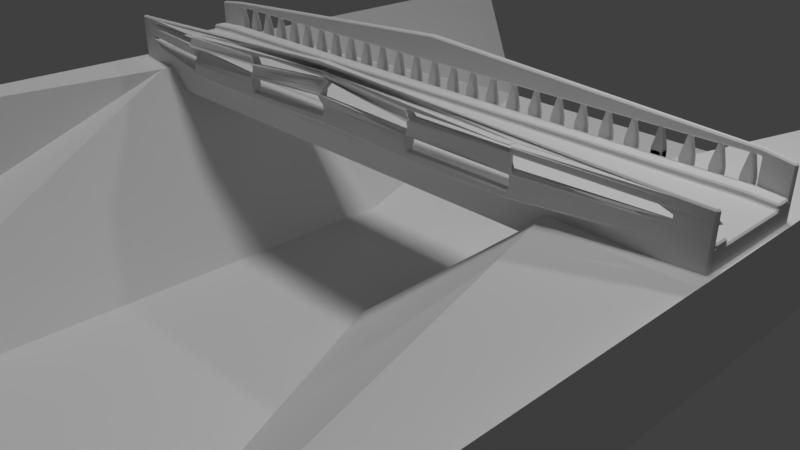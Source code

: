 # Source: scene.blend  (saved by Blender 2.78.0; exported with 4.5.12 LTS)
import bpy
from mathutils import Matrix  # noqa: F401  (used for matrix-valued properties, if any)

bpy.ops.wm.read_factory_settings(use_empty=True)
scene = bpy.context.scene
scene.name = 'Scene'

# ---- collections
col_collection_1 = bpy.data.collections.new('Collection 1'); scene.collection.children.link(col_collection_1)

# ---- world
world_world = bpy.data.worlds.new('World'); scene.world = world_world
world_world.color = (0.05088, 0.05088, 0.05088)
world_world.use_sun_shadow = False
world_world.sun_shadow_jitter_overblur = 0.0
world_world.cycles.sampling_method = 'MANUAL'

# ---- cameras
cam_camera = bpy.data.cameras.new('Camera')
cam_camera.clip_end = 100.0
cam_camera.lens = 35.0
cam_camera.sensor_width = 32.0
cam_camera.sensor_height = 18.0
cam_camera.ortho_scale = 7.314
cam_camera.dof.focus_distance = 0.0
cam_camera.dof.aperture_fstop = 128.0

# ---- lights
light_sun = bpy.data.lights.new('Sun', 'SUN')
light_sun.transmission_factor = 0.0
light_sun.angle = 0.1993
light_sun.energy = 1.0
light_sun.shadow_buffer_clip_start = 0.5
light_sun.shadow_soft_size = 0.1
light_sun.shadow_cascade_max_distance = 1000.0
light_lamp = bpy.data.lights.new('Lamp', 'POINT')
light_lamp.transmission_factor = 0.0
light_lamp.cutoff_distance = 30.0
light_lamp.energy = 100.0
light_lamp.shadow_buffer_clip_start = 1.001
light_lamp.shadow_soft_size = 0.1
light_lamp.shadow_maximum_resolution = 0.006
light_lamp.use_absolute_resolution = True

# ---- meshes
me_cube_001 = bpy.data.meshes.new('Cube.001')
me_cube_001.from_pydata([(-6.777, -0.5523, -0.7368), (-6.744, -0.5533, -0.7387), (-6.744, -0.5859, -0.7387), (-6.777, -0.5849, -0.7368), (-6.777, -0.5523, -0.2781), (-6.777, -0.5686, -0.2618), (-6.744, -0.5696, -0.262), (-6.744, -0.5533, -0.2783), (-6.777, 0.3446, -0.7368), (-6.777, 0.3776, -0.7368), (-6.744, 0.3799, -0.7387), (-6.744, 0.3474, -0.7387), (-6.777, 0.3446, -0.2781), (-6.744, 0.3474, -0.2783), (-6.744, 0.3636, -0.262), (-6.777, 0.3611, -0.2618), (1.183, -0.5521, -0.7365), (1.183, -0.5848, -0.7365), (1.151, -0.5857, -0.7385), (1.151, -0.5532, -0.7385), (1.183, -0.5521, -0.278), (1.151, -0.5532, -0.2783), (1.151, -0.5694, -0.262), (1.183, -0.5684, -0.2617), (1.151, 0.3795, -0.7385), (1.183, 0.3772, -0.7365), (1.183, 0.3443, -0.7365), (1.151, 0.347, -0.7385), (1.151, 0.3633, -0.262), (1.151, 0.347, -0.2783), (1.183, 0.3442, -0.278), (1.183, 0.3608, -0.2617), (-6.744, 0.5799, -0.2783), (-6.76, 0.5799, -0.262), (-6.776, 0.5604, -0.2618), (-6.776, 0.5604, -0.2618), (-6.744, 0.5636, -0.262), (-6.744, 0.5799, -0.7387), (-6.744, 0.5473, -0.7387), (-6.777, 0.5437, -0.7368), (-6.777, 0.5769, -0.7368), (1.151, 0.5794, -0.7385), (1.183, 0.5765, -0.7365), (1.183, 0.5433, -0.7365), (1.151, 0.5469, -0.7385), (1.151, 0.5794, -0.2783), (1.151, 0.5631, -0.262), (1.183, 0.5599, -0.2617), (1.183, 0.5599, -0.2617), (1.167, 0.5794, -0.262), (-6.744, -0.7858, -0.7387), (-6.777, -0.7842, -0.7368), (-6.777, -0.7514, -0.7368), (-6.744, -0.7533, -0.7387), (-6.777, -0.7678, -0.2618), (-6.744, -0.7721, -0.2624), (-6.744, -0.7721, -0.2624), (-6.777, -0.7678, -0.2618), (1.183, -0.7676, -0.2617), (1.151, -0.7719, -0.2623), (1.151, -0.7719, -0.2623), (1.183, -0.7676, -0.2617), (1.151, -0.7856, -0.7385), (1.151, -0.753, -0.7385), (1.183, -0.7512, -0.7365), (1.183, -0.7839, -0.7365), (-6.777, -0.8178, -0.7368), (-6.744, -0.8199, -0.7387), (-6.744, -0.8362, -0.7225), (-6.777, -0.8342, -0.7204), (-6.777, -0.8342, -0.2618), (-6.777, -0.8342, -0.2943), (-6.744, -0.8392, -0.2949), (-6.744, -0.8392, -0.2624), (1.151, -0.8389, -0.2949), (1.183, -0.8339, -0.2943), (1.183, -0.8339, -0.2617), (1.151, -0.8389, -0.2623), (1.183, -0.8339, -0.7201), (1.151, -0.8359, -0.7222), (1.151, -0.8196, -0.7385), (1.183, -0.8175, -0.7365), (-6.776, 0.6268, -0.2943), (-6.776, 0.6268, -0.2618), (-6.76, 0.614, -0.262), (-6.744, 0.614, -0.2783), (-6.744, 0.6303, -0.2946), (-6.776, 0.6268, -0.7204), (-6.744, 0.6303, -0.7225), (-6.744, 0.614, -0.7387), (-6.777, 0.6101, -0.7368), (1.151, 0.6135, -0.7385), (1.151, 0.6298, -0.7222), (1.183, 0.6263, -0.7201), (1.183, 0.6096, -0.7365), (1.151, 0.6135, -0.2783), (1.167, 0.6135, -0.262), (1.183, 0.6263, -0.2617), (1.183, 0.6263, -0.2943), (1.151, 0.6298, -0.2945), (1.151, -0.5694, -0.2279), (1.151, -0.5857, -0.2116), (1.183, -0.5848, -0.2117), (1.183, -0.5684, -0.2279), (-6.744, -0.5696, -0.2279), (-6.777, -0.5686, -0.2279), (-6.777, -0.5849, -0.2116), (-6.744, -0.5859, -0.2116), (1.151, -0.7693, -0.2279), (1.183, -0.7676, -0.2279), (1.183, -0.7512, -0.2117), (1.151, -0.753, -0.2116), (-6.744, -0.7695, -0.2279), (-6.744, -0.7533, -0.2116), (-6.777, -0.7514, -0.2116), (-6.777, -0.7678, -0.2279), (-6.777, 0.3611, -0.2279), (-6.744, 0.3636, -0.2279), (-6.744, 0.3799, -0.2116), (-6.777, 0.3776, -0.2116), (1.183, 0.3608, -0.2279), (1.183, 0.3772, -0.2117), (1.151, 0.3795, -0.2116), (1.151, 0.3633, -0.2279), (-6.776, 0.5604, -0.2279), (-6.777, 0.5437, -0.2116), (-6.744, 0.5473, -0.2116), (-6.744, 0.5636, -0.2279), (1.183, 0.5599, -0.2279), (1.151, 0.5631, -0.2279), (1.151, 0.5469, -0.2116), (1.183, 0.5432, -0.2117), (1.183, -0.7676, 0.07014), (1.183, -0.7676, 0.03752), (1.151, -0.7719, 0.04003), (1.151, -0.7719, 0.07273), (-6.777, -0.7678, 0.07029), (-6.744, -0.7721, 0.07287), (-7.12, -0.7311, 0.0185), (1.183, -0.8339, 0.03752), (1.183, -0.8339, 0.07014), (1.151, -0.8389, 0.07272), (1.151, -0.8389, 0.04002), (-6.744, -0.8392, 0.07287), (-6.777, -0.8342, 0.07029), (-6.657, -0.8439, 0.06482), (-6.744, 0.5799, 0.055), (-6.744, 0.5636, 0.07128), (-6.776, 0.5604, 0.07031), (-6.776, 0.5604, 0.03769), (-6.76, 0.5799, 0.03872), (1.183, 0.5599, 0.07016), (1.151, 0.5631, 0.07113), (1.151, 0.5794, 0.05485), (1.167, 0.5794, 0.03858), (1.183, 0.5599, 0.03754), (-6.744, 0.614, 0.055), (-6.76, 0.614, 0.03872), (-6.776, 0.6268, 0.03769), (-6.776, 0.6268, 0.07031), (-6.744, 0.6303, 0.07128), (1.183, 0.6263, 0.07016), (1.183, 0.6263, 0.03754), (1.167, 0.6135, 0.03858), (1.151, 0.6135, 0.05485), (1.151, 0.6298, 0.07113), (-6.744, 0.5799, 0.1228), (-6.777, 0.577, 0.1205), (-6.776, 0.5604, 0.1041), (-6.744, 0.5637, 0.1063), (1.151, 0.5795, 0.1225), (1.151, 0.5632, 0.1061), (1.183, 0.5599, 0.1039), (1.183, 0.5765, 0.1203), (-6.777, 0.6101, 0.1205), (-6.744, 0.6142, 0.1228), (-6.744, 0.6305, 0.1063), (-6.776, 0.6268, 0.1041), (1.183, 0.6263, 0.1039), (1.151, 0.6299, 0.1061), (1.151, 0.6137, 0.1225), (1.183, 0.6096, 0.1203), (1.151, -0.7866, 0.1227), (1.183, -0.7839, 0.1203), (1.183, -0.7676, 0.1039), (1.151, -0.7702, 0.1063), (-6.744, -0.7868, 0.1229), (-6.744, -0.7705, 0.1064), (-6.777, -0.7678, 0.1041), (-6.777, -0.7842, 0.1205), (1.151, -0.837, 0.1063), (1.183, -0.8339, 0.1039), (1.183, -0.8175, 0.1203), (1.151, -0.8207, 0.1227), (-6.744, -0.8373, 0.1064), (-6.744, -0.821, 0.1229), (-6.777, -0.8178, 0.1205), (-6.777, -0.8342, 0.1041), (-0.2496, -1.097, -0.2926), (-0.2819, -1.1, -0.293), (-0.2671, -1.084, -0.3073), (-1.515, -1.1, -0.293), (-1.548, -1.1, -0.2925), (-1.532, -1.093, -0.3238), (-2.781, -1.1, -0.2582), (-2.813, -1.1, -0.2582), (-2.797, -1.093, -0.2887), (-4.046, -1.1, -0.2925), (-4.079, -1.1, -0.293), (-4.062, -1.093, -0.3238), (-5.344, -1.097, -0.2926), (-5.327, -1.084, -0.3073), (-5.312, -1.1, -0.293), (-0.2433, -1.095, 0.1723), (-0.2673, -1.086, 0.1833), (-0.2819, -1.084, 0.1908), (-0.2609, -1.082, 0.1752), (-1.515, -1.084, 0.1908), (-1.54, -1.088, 0.2015), (-1.543, -1.102, 0.1755), (-1.526, -1.086, 0.1755), (-2.774, -1.093, 0.2715), (-2.804, -1.088, 0.2983), (-4.074, -1.101, 0.1745), (-4.068, -1.087, 0.2019), (-5.344, -1.082, 0.1892), (-5.328, -1.088, 0.1745), (-5.312, -1.105, 0.1751), (-5.326, -1.086, 0.1833), (-6.777, -0.8342, -0.239), (-6.744, -0.8392, -0.2391), (-6.496, -0.8685, -0.2233), (-6.76, -0.8362, -0.1509), (-6.76, -0.8362, -0.1835), (-6.744, -0.8386, -0.09498), (-6.777, -0.8342, -0.09575), (-6.759, -0.8288, -0.1261), (-6.777, -0.8342, -0.07299), (-6.744, -0.8391, -0.07177), (-6.744, -0.8391, -0.03919), (-6.777, -0.8342, -0.04041), (-6.777, -0.8342, -0.01765), (-6.745, -0.8395, -0.01605), (-6.569, -0.8597, 0.01734), (1.183, -0.8339, 0.01482), (1.151, -0.8388, 0.01689), (1.038, -0.8472, 0.008816), (1.167, -0.8359, -0.07247), (1.167, -0.8359, -0.03989), (1.151, -0.8388, -0.1274), (1.183, -0.8339, -0.1284), (0.8485, -0.8763, -0.1002), (1.183, -0.8339, -0.1511), (1.151, -0.8389, -0.1507), (1.151, -0.8389, -0.1832), (1.183, -0.8339, -0.1837), (1.183, -0.8339, -0.2064), (1.151, -0.8389, -0.2065), (1.151, -0.8389, -0.239), (1.183, -0.8339, -0.239), (-5.312, -1.1, -0.2422), (-5.312, -1.1, -0.2096), (-5.328, -1.084, -0.2096), (-5.344, -1.081, -0.2259), (-5.344, -1.097, -0.2421), (-5.312, -1.1, -0.1588), (-5.312, -1.091, -0.1292), (-5.328, -1.084, -0.1477), (-5.328, -1.032, -0.07388), (-5.312, -1.062, -0.08609), (-5.328, -1.037, -0.0649), (-5.312, -1.046, -0.0868), (-5.328, -1.071, -0.006856), (-5.328, -1.087, 0.02135), (-5.344, -1.099, 0.01268), (-5.344, -1.082, -0.01572), (-5.344, -1.127, 0.0861), (-5.344, -1.123, 0.05622), (-5.328, -1.149, 0.06312), (-5.312, -1.13, 0.08724), (-4.046, -1.1, -0.2416), (-4.046, -1.084, -0.2253), (-4.062, -1.084, -0.2096), (-4.079, -1.1, -0.2096), (-4.079, -1.1, -0.2422), (-4.079, -1.1, -0.1588), (-4.079, -1.099, -0.1464), (-4.089, -1.099, -0.1263), (-4.084, -1.097, -0.06211), (-4.08, -1.097, -0.02922), (-4.107, -1.08, -0.04803), (-4.119, -1.096, -0.06415), (-4.059, -1.099, 0.009706), (-4.04, -1.1, 0.04387), (-4.067, -1.083, 0.02484), (-4.011, -1.105, 0.09668), (-4.052, -1.103, 0.1139), (-4.031, -1.119, 0.09842), (-4.039, -1.105, 0.1135), (-2.781, -1.1, -0.1953), (-2.781, -1.1, -0.1627), (-2.797, -1.084, -0.1621), (-2.813, -1.084, -0.179), (-2.813, -1.1, -0.1953), (-2.781, -1.1, -0.09969), (-2.783, -1.103, -0.06734), (-2.786, -1.088, -0.0803), (-2.834, -1.141, 0.04929), (-2.803, -1.124, 0.02998), (-2.823, -1.142, 0.05493), (-2.81, -1.134, 0.03349), (-2.819, -1.102, 0.1121), (-2.796, -1.081, 0.123), (-2.809, -1.09, 0.1431), (-2.759, -1.049, 0.2086), (-2.782, -1.056, 0.1947), (-2.77, -1.078, 0.2154), (-2.793, -1.071, 0.1912), (-1.515, -1.1, -0.2422), (-1.515, -1.084, -0.2259), (-1.531, -1.084, -0.2096), (-1.548, -1.1, -0.209), (-1.548, -1.1, -0.2416), (-1.548, -1.1, -0.1581), (-1.547, -1.094, -0.1464), (-1.557, -1.097, -0.1253), (-1.546, -1.088, -0.07313), (-1.544, -1.089, -0.04107), (-1.571, -1.069, -0.05412), (-1.582, -1.089, -0.07216), (-1.522, -1.096, -0.0007394), (-1.505, -1.102, 0.03135), (-1.532, -1.083, 0.01808), (-1.481, -1.111, 0.1037), (-1.517, -1.11, 0.1059), (-1.493, -1.129, 0.08447), (-1.483, -1.11, 0.07157), (-0.2496, -1.097, -0.2421), (-0.2496, -1.097, -0.2096), (-0.2656, -1.084, -0.2096), (-0.2819, -1.084, -0.2259), (-0.2819, -1.1, -0.2422), (-0.2496, -1.097, -0.1591), (-0.2441, -1.096, -0.1267), (-0.2499, -1.096, -0.145), (-0.2563, -1.098, -0.05676), (-0.2289, -1.092, -0.07595), (-0.25, -1.077, -0.05923), (-0.2243, -1.093, -0.07554), (-0.2569, -1.093, 0.007711), (-0.2488, -1.079, 0.0241), (-0.2569, -1.093, 0.04027), (-0.2624, -1.095, 0.1233), (-0.2569, -1.094, 0.09089), (-0.2484, -1.08, 0.1074), (-0.2285, -1.092, 0.1228), (-0.2496, -0.9974, -0.2926), (-0.267, -0.9852, -0.3025), (-0.2819, -1.0, -0.293), (-1.515, -1.0, -0.293), (-1.531, -0.9852, -0.3025), (-1.548, -1.0, -0.2925), (-2.781, -1.0, -0.2582), (-2.797, -0.9852, -0.2673), (-2.813, -1.0, -0.2582), (-4.046, -1.0, -0.2925), (-4.063, -0.9852, -0.3025), (-4.079, -1.0, -0.293), (-5.344, -0.9974, -0.2926), (-5.312, -1.0, -0.293), (-5.327, -0.9852, -0.3025), (-0.254, -0.9986, 0.1733), (-0.2703, -1.018, 0.1752), (-0.2819, -1.016, 0.1908), (-0.2671, -0.986, 0.1825), (-1.515, -1.016, 0.1908), (-1.524, -1.019, 0.176), (-1.542, -1.003, 0.1755), (-1.546, -0.9897, 0.2023), (-2.777, -0.9964, 0.2705), (-2.799, -0.9977, 0.2903), (-4.073, -1.001, 0.1745), (-4.071, -0.9956, 0.1953), (-5.344, -1.016, 0.1892), (-5.327, -0.986, 0.1825), (-5.312, -1.009, 0.1774), (-5.328, -1.031, 0.1745), (-6.744, -0.7721, -0.2391), (-6.777, -0.7678, -0.239), (-7.07, -0.7364, -0.214), (-6.76, -0.7695, -0.1835), (-6.76, -0.7695, -0.1509), (-6.777, -0.7678, -0.09575), (-6.744, -0.7717, -0.09434), (-7.241, -0.7182, -0.1405), (-6.777, -0.7678, -0.07299), (-6.777, -0.7678, -0.04041), (-6.744, -0.7722, -0.03859), (-6.744, -0.7722, -0.07124), (-6.744, -0.7727, -0.01552), (-6.777, -0.7678, -0.01766), (-6.86, -0.7589, 0.0008749), (1.151, -0.7719, 0.01685), (1.183, -0.7676, 0.01482), (1.523, -0.7312, -0.03094), (1.167, -0.7693, -0.03989), (1.167, -0.7693, -0.07247), (1.183, -0.7676, -0.1284), (1.151, -0.7719, -0.1281), (1.392, -0.7452, -0.1104), (1.183, -0.7676, -0.1511), (1.183, -0.7676, -0.1837), (1.151, -0.7719, -0.1832), (1.151, -0.7719, -0.1507), (1.183, -0.7676, -0.239), (1.151, -0.7719, -0.2391), (1.151, -0.7719, -0.2065), (1.183, -0.7676, -0.2064), (-0.2819, -1.0, -0.2422), (-0.2819, -1.016, -0.2259), (-0.2656, -1.016, -0.2096), (-0.2496, -0.9974, -0.2096), (-0.2496, -0.9974, -0.2421), (-0.2496, -0.9974, -0.1591), (-0.2813, -1.004, -0.145), (-0.2536, -0.9986, -0.1265), (-0.2733, -1.002, -0.062), (-0.3126, -1.011, -0.04216), (-0.2816, -1.022, -0.05923), (-0.3069, -1.006, -0.0427), (-0.3069, -1.007, 0.007941), (-0.3069, -1.007, 0.0405), (-0.2817, -1.022, 0.0241), (-0.3028, -1.006, 0.1236), (-0.2694, -1.003, 0.1222), (-0.3002, -0.9901, 0.1074), (-0.3069, -1.007, 0.09113), (-1.548, -1.0, -0.2416), (-1.548, -1.0, -0.209), (-1.531, -1.016, -0.2096), (-1.515, -1.016, -0.2259), (-1.515, -1.0, -0.2422), (-1.548, -1.0, -0.1581), (-1.555, -0.9979, -0.1253), (-1.516, -1.005, -0.1395), (-1.547, -0.9893, -0.05498), (-1.581, -0.9898, -0.05492), (-1.57, -1.003, -0.04208), (-1.543, -0.9904, -0.02358), (-1.521, -0.9979, 0.01695), (-1.531, -1.017, 0.03012), (-1.503, -1.004, 0.04884), (-1.481, -1.012, 0.1213), (-1.481, -1.011, 0.08927), (-1.491, -1.015, 0.1052), (-1.517, -1.011, 0.1225), (-2.813, -1.0, -0.1953), (-2.813, -1.016, -0.179), (-2.797, -1.016, -0.1621), (-2.781, -1.0, -0.1627), (-2.781, -1.0, -0.1953), (-2.781, -1.0, -0.09969), (-2.806, -1.013, -0.08668), (-2.784, -1.007, -0.06827), (-2.812, -1.022, 0.002219), (-2.845, -1.044, 0.01776), (-2.824, -1.022, -0.005244), (-2.836, -1.03, 0.01661), (-2.819, -1.01, 0.06777), (-2.809, -0.9981, 0.09847), (-2.797, -1.019, 0.09009), (-2.782, -0.9846, 0.1677), (-2.758, -0.9763, 0.1793), (-2.771, -0.9575, 0.157), (-2.749, -0.9655, 0.1804), (-4.079, -1.0, -0.2422), (-4.079, -1.0, -0.2096), (-4.062, -1.016, -0.2096), (-4.046, -1.016, -0.2253), (-4.046, -1.0, -0.2416), (-4.079, -1.0, -0.1588), (-4.086, -0.9994, -0.1263), (-4.046, -1.002, -0.1397), (-4.073, -0.9979, -0.06521), (-4.108, -0.9969, -0.06429), (-4.098, -1.013, -0.0495), (-4.068, -0.9983, -0.03242), (-4.046, -0.9997, 0.007206), (-4.058, -1.017, 0.02337), (-4.028, -1.001, 0.04066), (-4.034, -1.002, 0.09631), (-3.991, -1.004, 0.07914), (-4.018, -1.02, 0.09623), (-4.006, -1.003, 0.08014), (-5.344, -0.9974, -0.2421), (-5.344, -1.016, -0.2259), (-5.328, -1.016, -0.2096), (-5.312, -1.0, -0.2096), (-5.312, -1.0, -0.2422), (-5.312, -1.0, -0.1588), (-5.328, -1.016, -0.1402), (-5.312, -0.9954, -0.1269), (-5.328, -0.9826, -0.02518), (-5.344, -0.96, -0.007083), (-5.328, -0.9778, -0.03042), (-5.344, -0.971, -0.009869), (-5.328, -1.013, 0.02687), (-5.344, -0.9958, 0.03367), (-5.344, -1.012, 0.06216), (-5.328, -1.029, 0.05506), (-5.344, -1.036, 0.1333), (-5.312, -1.039, 0.1343), (-5.328, -1.062, 0.1131), (-5.344, -1.037, 0.1056), (-7.078, 0.3306, -0.7003), (-7.078, 0.2977, -0.7003), (-7.094, 0.2953, -0.682), (-7.094, 0.3279, -0.682), (-7.078, -0.5667, -0.7003), (-7.094, -0.5657, -0.682), (-7.094, -0.5331, -0.682), (-7.078, -0.5341, -0.7003), (-7.094, -0.5657, -0.2898), (-7.094, -0.5657, -0.2572), (-7.077, -0.5504, -0.2575), (-7.077, -0.5341, -0.2737), (-7.094, -0.5331, -0.2898), (-7.077, 0.2977, -0.2737), (-7.078, 0.3141, -0.2575), (-7.094, 0.3279, -0.2572), (-7.094, 0.3279, -0.2898), (-7.094, 0.2953, -0.2898), (-7.094, 0.5124, -0.2898), (-7.094, 0.4798, -0.2898), (-7.094, 0.4798, -0.2572), (-7.078, 0.4993, -0.2575), (-7.078, 0.4993, -0.2575), (-7.094, 0.5124, -0.2572), (-7.094, 0.5124, -0.682), (-7.078, 0.516, -0.7003), (-7.078, 0.4828, -0.7003), (-7.094, 0.4798, -0.682), (-7.094, -0.7502, -0.682), (-7.094, -0.7176, -0.682), (-7.078, -0.7193, -0.7003), (-7.078, -0.752, -0.7003), (-7.078, -0.7356, -0.2575), (-7.078, -0.7356, -0.2575), (-7.094, -0.7176, -0.2572), (-7.094, -0.7176, -0.2898), (-7.094, -0.7502, -0.2898), (-7.094, -0.7502, -0.2572), (-7.078, -0.781, -0.7003), (-7.078, -0.7974, -0.6839), (-7.094, -0.7791, -0.682), (-7.078, -0.7974, -0.2575), (-7.094, -0.7791, -0.2572), (-7.094, -0.7791, -0.2898), (-7.078, -0.7974, -0.29), (-7.078, 0.5611, -0.29), (-7.094, 0.5413, -0.2898), (-7.094, 0.5413, -0.2572), (-7.078, 0.5611, -0.2574), (-7.078, 0.5611, -0.6839), (-7.078, 0.5445, -0.7003), (-7.094, 0.5413, -0.682), (-7.077, -0.7193, -0.212), (-7.094, -0.7176, -0.2283), (-7.078, -0.7356, -0.2283), (-7.077, -0.5667, -0.212), (-7.077, -0.5504, -0.2283), (-7.094, -0.5657, -0.2283), (-7.078, 0.3141, -0.2283), (-7.077, 0.3306, -0.212), (-7.094, 0.3279, -0.2283), (-7.078, 0.4993, -0.2283), (-7.094, 0.4798, -0.2283), (-7.077, 0.4828, -0.212), (-7.094, -0.7502, 0.05028), (-7.078, -0.7356, 0.05133), (-7.078, -0.7356, 0.02034), (-7.094, -0.7502, 0.01772), (-7.094, -0.7791, 0.05028), (-7.094, -0.7791, 0.01772), (-7.078, -0.7974, 0.02034), (-7.078, -0.7974, 0.05133), (-7.078, -0.7356, -0.001771), (-7.078, -0.7356, -0.03274), (-7.094, -0.7502, -0.01725), (-7.078, -0.7974, -0.001773), (-7.094, -0.7791, -0.01725), (-7.078, -0.7974, -0.03274), (-7.078, 0.5611, 0.05131), (-7.078, 0.5611, 0.01869), (-7.094, 0.5413, 0.01772), (-7.094, 0.5413, 0.05028), (-7.094, 0.5124, 0.05028), (-7.094, 0.5124, 0.01772), (-7.078, 0.4993, 0.01869), (-7.078, 0.4993, 0.05131), (-7.078, 0.5611, 0.08042), (-7.094, 0.5413, 0.07922), (-7.078, 0.5445, 0.09677), (-7.078, 0.516, 0.09677), (-7.094, 0.5124, 0.07922), (-7.078, 0.4993, 0.08042), (-7.078, -0.752, 0.09677), (-7.078, -0.7356, 0.08044), (-7.094, -0.7502, 0.07922), (-7.078, -0.781, 0.09677), (-7.094, -0.7791, 0.07922), (-7.078, -0.7974, 0.08044), (-7.078, -0.7974, -0.2386), (-7.078, -0.7974, -0.2076), (-7.094, -0.7791, -0.2223), (-7.078, -0.7974, -0.1871), (-7.078, -0.7974, -0.1545), (-7.094, -0.7791, -0.171), (-7.078, -0.7974, -0.1356), (-7.078, -0.7974, -0.1031), (-7.094, -0.7791, -0.1198), (-7.078, -0.7974, -0.08419), (-7.078, -0.7974, -0.05161), (-7.094, -0.7791, -0.0685), (-7.078, -0.7356, -0.2386), (-7.094, -0.7502, -0.2223), (-7.078, -0.7356, -0.2076), (-7.078, -0.7356, -0.1871), (-7.094, -0.7502, -0.171), (-7.078, -0.7356, -0.1545), (-7.078, -0.7356, -0.1365), (-7.094, -0.7502, -0.1198), (-7.078, -0.7356, -0.1031), (-7.078, -0.7356, -0.08419), (-7.094, -0.7502, -0.0685), (-7.078, -0.7356, -0.05161), (1.5, 0.3275, -0.2897), (1.5, 0.3275, -0.2572), (1.484, 0.3137, -0.2574), (1.484, 0.2972, -0.2737), (1.5, 0.2949, -0.2897), (1.5, 0.3275, -0.6817), (1.5, 0.2949, -0.6817), (1.484, 0.2972, -0.7), (1.484, 0.3302, -0.7), (1.484, -0.5339, -0.7), (1.5, -0.533, -0.6817), (1.5, -0.5655, -0.6817), (1.484, -0.5665, -0.7), (1.484, -0.5339, -0.2737), (1.484, -0.5502, -0.2574), (1.5, -0.5655, -0.2572), (1.5, -0.5655, -0.2897), (1.5, -0.533, -0.2897), (1.5, 0.5118, -0.2897), (1.5, 0.5118, -0.2572), (1.484, 0.4988, -0.2574), (1.484, 0.4988, -0.2574), (1.5, 0.4793, -0.2572), (1.5, 0.4793, -0.2897), (1.5, 0.5118, -0.6817), (1.5, 0.4793, -0.6817), (1.484, 0.4822, -0.7), (1.484, 0.5154, -0.7), (1.5, -0.7499, -0.2897), (1.5, -0.7173, -0.2897), (1.5, -0.7173, -0.2572), (1.484, -0.7353, -0.2574), (1.484, -0.7353, -0.2574), (1.5, -0.7499, -0.2572), (1.5, -0.7499, -0.6817), (1.484, -0.7517, -0.7), (1.484, -0.719, -0.7), (1.5, -0.7173, -0.6817), (1.484, -0.797, -0.2574), (1.484, -0.797, -0.29), (1.5, -0.7788, -0.2897), (1.5, -0.7788, -0.2572), (1.484, -0.797, -0.6836), (1.484, -0.7806, -0.7), (1.5, -0.7788, -0.6817), (1.484, 0.5605, -0.29), (1.484, 0.5605, -0.2574), (1.5, 0.5407, -0.2572), (1.5, 0.5407, -0.2897), (1.484, 0.5605, -0.6835), (1.5, 0.5407, -0.6817), (1.484, 0.5439, -0.7), (1.484, -0.719, -0.212), (1.484, -0.7353, -0.2283), (1.5, -0.7173, -0.2283), (1.484, -0.5665, -0.212), (1.5, -0.5655, -0.2283), (1.484, -0.5502, -0.2283), (1.484, 0.4988, -0.2283), (1.484, 0.4822, -0.212), (1.5, 0.4793, -0.2283), (1.484, 0.3137, -0.2283), (1.5, 0.3275, -0.2283), (1.484, 0.3302, -0.212), (1.484, -0.797, 0.01854), (1.5, -0.7788, 0.01755), (1.5, -0.7788, 0.05011), (1.484, -0.797, 0.05116), (1.5, -0.7499, 0.01755), (1.484, -0.7353, 0.01854), (1.484, -0.7353, 0.05116), (1.5, -0.7499, 0.05011), (1.484, -0.7353, -0.2385), (1.484, -0.7353, -0.206), (1.5, -0.7499, -0.2222), (1.484, -0.797, -0.206), (1.484, -0.797, -0.2385), (1.5, -0.7788, -0.2222), (1.484, 0.4988, 0.05114), (1.484, 0.4988, 0.01853), (1.5, 0.5118, 0.01755), (1.5, 0.5118, 0.05011), (1.484, 0.5605, 0.05114), (1.5, 0.5407, 0.05011), (1.5, 0.5407, 0.01755), (1.484, 0.5605, 0.01852), (1.484, 0.5155, 0.09656), (1.484, 0.4988, 0.08021), (1.5, 0.5118, 0.07901), (1.484, 0.5605, 0.08021), (1.484, 0.5439, 0.09656), (1.5, 0.5407, 0.07901), (1.484, -0.7807, 0.09656), (1.484, -0.797, 0.08023), (1.5, -0.7788, 0.07901), (1.484, -0.7517, 0.09656), (1.5, -0.7499, 0.07901), (1.484, -0.7353, 0.08023), (1.484, -0.797, -0.03124), (1.5, -0.7788, -0.01739), (1.484, -0.797, -0.0002777), (1.484, -0.797, -0.08429), (1.5, -0.7788, -0.0686), (1.484, -0.797, -0.05171), (1.484, -0.797, -0.1048), (1.484, -0.797, -0.1357), (1.5, -0.7788, -0.1198), (1.484, -0.797, -0.1546), (1.484, -0.797, -0.1871), (1.5, -0.7788, -0.171), (1.484, -0.7353, -0.0002762), (1.5, -0.7499, -0.01739), (1.484, -0.7353, -0.03124), (1.484, -0.7353, -0.05171), (1.5, -0.7499, -0.0686), (1.484, -0.7353, -0.08429), (1.484, -0.7353, -0.1048), (1.5, -0.7499, -0.1198), (1.484, -0.7353, -0.1357), (1.484, -0.7353, -0.1546), (1.5, -0.7499, -0.171), (1.484, -0.7353, -0.1871), (-2.813, -1.015, 0.3897), (-2.781, -1.015, 0.3897), (-2.797, -0.9894, 0.3784), (-2.813, -1.083, 0.3897), (-2.797, -1.111, 0.4024), (-2.781, -1.083, 0.3897), (-6.744, -0.8206, 0.1229), (-6.744, -0.788, 0.1229), (-6.776, -0.8034, 0.1207), (1.15, -0.7877, 0.1227), (1.151, -0.8203, 0.1227), (1.183, -0.8029, 0.1205), (-2.813, -1.065, 0.3897), (-2.781, -1.065, 0.3897), (-2.781, -1.033, 0.3897), (-2.813, -1.033, 0.3897), (-2.853, 0.5934, 0.3509), (-2.886, 0.5934, 0.3509), (-2.87, 0.5766, 0.3355), (-2.853, 0.6607, 0.3509), (-2.87, 0.6751, 0.3357), (-2.886, 0.6607, 0.3509), (1.151, 0.6136, 0.1225), (1.15, 0.581, 0.1225), (1.183, 0.5973, 0.1205), (-6.744, 0.5815, 0.1228), (-6.744, 0.6141, 0.1228), (-6.776, 0.5975, 0.1207), (-2.853, 0.6434, 0.3509), (-2.886, 0.6434, 0.3509), (-2.886, 0.6108, 0.3509), (-2.853, 0.6108, 0.3509), (1.023, 0.5572, -0.3981), (1.023, 0.5409, -0.3818), (1.006, 0.5572, -0.3818), (1.023, 0.5409, -0.1747), (1.026, 0.5428, -0.1422), (1.01, 0.5592, -0.1424), (1.006, 0.5572, -0.1747), (1.023, 0.6318, -0.3981), (1.006, 0.6318, -0.3818), (1.023, 0.648, -0.3818), (1.01, 0.6297, -0.1424), (1.026, 0.6461, -0.1422), (1.023, 0.648, -0.1747), (1.006, 0.6318, -0.1747), (1.118, 0.5572, -0.3981), (1.134, 0.5572, -0.3818), (1.118, 0.5409, -0.3818), (1.131, 0.5588, -0.1423), (1.115, 0.5425, -0.1422), (1.118, 0.5409, -0.1747), (1.134, 0.5572, -0.1747), (1.118, 0.6318, -0.3981), (1.118, 0.648, -0.3818), (1.134, 0.6318, -0.3818), (1.115, 0.6464, -0.1422), (1.131, 0.6301, -0.1423), (1.134, 0.6318, -0.1747), (1.118, 0.648, -0.1747), (1.048, 0.5824, 0.04986), (1.066, 0.5636, 0.05955), (1.061, 0.5843, 0.07895), (1.048, 0.6065, 0.04986), (1.061, 0.6047, 0.07895), (1.066, 0.6254, 0.05955), (1.079, 0.6231, 0.07603), (1.079, 0.6047, 0.1035), (1.091, 0.6062, 0.1006), (1.091, 0.5828, 0.1006), (1.079, 0.5843, 0.1035), (1.079, 0.5658, 0.07603), (0.7227, 0.5572, -0.3981), (0.7227, 0.5409, -0.3818), (0.7064, 0.5572, -0.3818), (0.7227, 0.5409, -0.1747), (0.7263, 0.5428, -0.1422), (0.7097, 0.5592, -0.1424), (0.7064, 0.5572, -0.1747), (0.7227, 0.6318, -0.3981), (0.7064, 0.6318, -0.3818), (0.7227, 0.648, -0.3818), (0.7097, 0.6297, -0.1424), (0.7263, 0.6461, -0.1422), (0.7227, 0.648, -0.1747), (0.7064, 0.6318, -0.1747), (0.8176, 0.5572, -0.3981), (0.8339, 0.5572, -0.3818), (0.8176, 0.5409, -0.3818), (0.8313, 0.5588, -0.1423), (0.8148, 0.5425, -0.1422), (0.8176, 0.5409, -0.1747), (0.8339, 0.5572, -0.1747), (0.8176, 0.6318, -0.3981), (0.8176, 0.648, -0.3818), (0.8339, 0.6318, -0.3818), (0.8148, 0.6464, -0.1422), (0.8313, 0.6301, -0.1423), (0.8339, 0.6318, -0.1747), (0.8176, 0.648, -0.1747), (0.7483, 0.5824, 0.04986), (0.7664, 0.5636, 0.05955), (0.7612, 0.5843, 0.07895), (0.7483, 0.6065, 0.04986), (0.7612, 0.6047, 0.07895), (0.7664, 0.6254, 0.05955), (0.779, 0.6231, 0.07603), (0.7792, 0.6047, 0.1035), (0.7914, 0.6062, 0.1006), (0.7914, 0.5828, 0.1006), (0.7792, 0.5843, 0.1035), (0.779, 0.5658, 0.07603), (0.4227, 0.5572, -0.3981), (0.4227, 0.5409, -0.3818), (0.4064, 0.5572, -0.3818), (0.4227, 0.5409, -0.1747), (0.4263, 0.5428, -0.1422), (0.4097, 0.5592, -0.1424), (0.4064, 0.5572, -0.1747), (0.4227, 0.6318, -0.3981), (0.4064, 0.6318, -0.3818), (0.4227, 0.648, -0.3818), (0.4097, 0.6297, -0.1424), (0.4263, 0.6461, -0.1422), (0.4227, 0.648, -0.1747), (0.4064, 0.6318, -0.1747), (0.5176, 0.5572, -0.3981), (0.5339, 0.5572, -0.3818), (0.5176, 0.5409, -0.3818), (0.5313, 0.5588, -0.1423), (0.5148, 0.5425, -0.1422), (0.5176, 0.5409, -0.1747), (0.5339, 0.5572, -0.1747), (0.5176, 0.6318, -0.3981), (0.5176, 0.648, -0.3818), (0.5339, 0.6318, -0.3818), (0.5148, 0.6464, -0.1422), (0.5313, 0.6301, -0.1423), (0.5339, 0.6318, -0.1747), (0.5176, 0.648, -0.1747), (0.4483, 0.5824, 0.04986), (0.4664, 0.5636, 0.05955), (0.4612, 0.5843, 0.07895), (0.4483, 0.6065, 0.04986), (0.4612, 0.6047, 0.07895), (0.4664, 0.6254, 0.05955), (0.479, 0.6231, 0.07603), (0.4792, 0.6047, 0.1035), (0.4914, 0.6062, 0.1006), (0.4914, 0.5828, 0.1006), (0.4792, 0.5843, 0.1035), (0.479, 0.5658, 0.07603), (0.1227, 0.5572, -0.3981), (0.1227, 0.5409, -0.3818), (0.1064, 0.5572, -0.3818), (0.1227, 0.5409, -0.1747), (0.1263, 0.5428, -0.1422), (0.1097, 0.5592, -0.1424), (0.1064, 0.5572, -0.1747), (0.1227, 0.6318, -0.3981), (0.1064, 0.6318, -0.3818), (0.1227, 0.648, -0.3818), (0.1097, 0.6297, -0.1424), (0.1263, 0.6461, -0.1422), (0.1227, 0.648, -0.1747), (0.1064, 0.6318, -0.1747), (0.2176, 0.5572, -0.3981), (0.2339, 0.5572, -0.3818), (0.2176, 0.5409, -0.3818), (0.2313, 0.5588, -0.1423), (0.2148, 0.5425, -0.1422), (0.2176, 0.5409, -0.1747), (0.2339, 0.5572, -0.1747), (0.2176, 0.6318, -0.3981), (0.2176, 0.648, -0.3818), (0.2339, 0.6318, -0.3818), (0.2148, 0.6464, -0.1422), (0.2313, 0.6301, -0.1423), (0.2339, 0.6318, -0.1747), (0.2176, 0.648, -0.1747), (0.1483, 0.5824, 0.04986), (0.1664, 0.5636, 0.05955), (0.1612, 0.5843, 0.07895), (0.1483, 0.6065, 0.04986), (0.1612, 0.6047, 0.07895), (0.1664, 0.6254, 0.05955), (0.179, 0.6231, 0.07603), (0.1792, 0.6047, 0.1035), (0.1914, 0.6062, 0.1006), (0.1914, 0.5828, 0.1006), (0.1792, 0.5843, 0.1035), (0.179, 0.5658, 0.07603), (0.1227, 0.5572, -0.3981), (0.1227, 0.5409, -0.3818), (0.1064, 0.5572, -0.3818), (0.1227, 0.5409, -0.1747), (0.1263, 0.5428, -0.1422), (0.1097, 0.5592, -0.1424), (0.1064, 0.5572, -0.1747), (0.1227, 0.6318, -0.3981), (0.1064, 0.6318, -0.3818), (0.1227, 0.648, -0.3818), (0.1097, 0.6297, -0.1424), (0.1263, 0.6461, -0.1422), (0.1227, 0.648, -0.1747), (0.1064, 0.6318, -0.1747), (0.2176, 0.5572, -0.3981), (0.2339, 0.5572, -0.3818), (0.2176, 0.5409, -0.3818), (0.2313, 0.5588, -0.1423), (0.2148, 0.5425, -0.1422), (0.2176, 0.5409, -0.1747), (0.2339, 0.5572, -0.1747), (0.2176, 0.6318, -0.3981), (0.2176, 0.648, -0.3818), (0.2339, 0.6318, -0.3818), (0.2148, 0.6464, -0.1422), (0.2313, 0.6301, -0.1423), (0.2339, 0.6318, -0.1747), (0.2176, 0.648, -0.1747), (0.1483, 0.5824, 0.04986), (0.1664, 0.5636, 0.05955), (0.1612, 0.5843, 0.07895), (0.1483, 0.6065, 0.04986), (0.1612, 0.6047, 0.07895), (0.1664, 0.6254, 0.05955), (0.179, 0.6231, 0.07603), (0.1792, 0.6047, 0.1035), (0.1914, 0.6062, 0.1006), (0.1914, 0.5828, 0.1006), (0.1792, 0.5843, 0.1035), (0.179, 0.5658, 0.07603), (-0.1773, 0.5572, -0.3981), (-0.1773, 0.5409, -0.3818), (-0.1936, 0.5572, -0.3818), (-0.1773, 0.5409, -0.1747), (-0.1737, 0.5428, -0.1422), (-0.1903, 0.5592, -0.1424), (-0.1936, 0.5572, -0.1747), (-0.1773, 0.6318, -0.3981), (-0.1936, 0.6318, -0.3818), (-0.1773, 0.648, -0.3818), (-0.1903, 0.6297, -0.1424), (-0.1737, 0.6461, -0.1422), (-0.1773, 0.648, -0.1747), (-0.1936, 0.6318, -0.1747), (-0.08237, 0.5572, -0.3981), (-0.06609, 0.5572, -0.3818), (-0.08237, 0.5409, -0.3818), (-0.06873, 0.5588, -0.1423), (-0.08525, 0.5425, -0.1422), (-0.08237, 0.5409, -0.1747), (-0.06609, 0.5572, -0.1747), (-0.08237, 0.6318, -0.3981), (-0.08237, 0.648, -0.3818), (-0.06609, 0.6318, -0.3818), (-0.08525, 0.6464, -0.1422), (-0.06873, 0.6301, -0.1423), (-0.06609, 0.6318, -0.1747), (-0.08237, 0.648, -0.1747), (-0.1517, 0.5824, 0.04986), (-0.1336, 0.5636, 0.05955), (-0.1388, 0.5843, 0.07895), (-0.1517, 0.6065, 0.04986), (-0.1388, 0.6047, 0.07895), (-0.1336, 0.6254, 0.05955), (-0.121, 0.6231, 0.07603), (-0.1208, 0.6047, 0.1035), (-0.1086, 0.6062, 0.1006), (-0.1086, 0.5828, 0.1006), (-0.1208, 0.5843, 0.1035), (-0.121, 0.5658, 0.07603), (-0.4773, 0.5645, -0.4004), (-0.4773, 0.5483, -0.3841), (-0.4936, 0.5645, -0.3841), (-0.4773, 0.5483, -0.177), (-0.4737, 0.5502, -0.1445), (-0.4903, 0.5666, -0.1447), (-0.4936, 0.5645, -0.177), (-0.4773, 0.6391, -0.4004), (-0.4936, 0.6391, -0.3841), (-0.4773, 0.6554, -0.3841), (-0.4903, 0.6371, -0.1447), (-0.4737, 0.6534, -0.1445), (-0.4773, 0.6554, -0.177), (-0.4936, 0.6391, -0.177), (-0.3824, 0.5645, -0.4004), (-0.3661, 0.5645, -0.3841), (-0.3824, 0.5483, -0.3841), (-0.3687, 0.5662, -0.1446), (-0.3852, 0.5499, -0.1445), (-0.3824, 0.5483, -0.177), (-0.3661, 0.5645, -0.177), (-0.3824, 0.6391, -0.4004), (-0.3824, 0.6554, -0.3841), (-0.3661, 0.6391, -0.3841), (-0.3852, 0.6538, -0.1445), (-0.3687, 0.6375, -0.1446), (-0.3661, 0.6391, -0.177), (-0.3824, 0.6554, -0.177), (-0.4517, 0.5898, 0.04757), (-0.4336, 0.5709, 0.05726), (-0.4388, 0.5916, 0.07665), (-0.4517, 0.6138, 0.04757), (-0.4388, 0.612, 0.07665), (-0.4336, 0.6327, 0.05726), (-0.421, 0.6305, 0.07374), (-0.4208, 0.612, 0.1012), (-0.4086, 0.6135, 0.09828), (-0.4086, 0.5901, 0.09828), (-0.4208, 0.5916, 0.1012), (-0.421, 0.5732, 0.07374), (-0.7773, 0.5645, -0.4004), (-0.7773, 0.5483, -0.3841), (-0.7936, 0.5645, -0.3841), (-0.7773, 0.5483, -0.177), (-0.7737, 0.5502, -0.1445), (-0.7903, 0.5666, -0.1447), (-0.7936, 0.5645, -0.177), (-0.7773, 0.6391, -0.4004), (-0.7936, 0.6391, -0.3841), (-0.7773, 0.6554, -0.3841), (-0.7903, 0.6371, -0.1447), (-0.7737, 0.6534, -0.1445), (-0.7773, 0.6554, -0.177), (-0.7936, 0.6391, -0.177), (-0.6824, 0.5645, -0.4004), (-0.6661, 0.5645, -0.3841), (-0.6824, 0.5483, -0.3841), (-0.6687, 0.5662, -0.1446), (-0.6852, 0.5499, -0.1445), (-0.6824, 0.5483, -0.177), (-0.6661, 0.5645, -0.177), (-0.6824, 0.6391, -0.4004), (-0.6824, 0.6554, -0.3841), (-0.6661, 0.6391, -0.3841), (-0.6852, 0.6538, -0.1445), (-0.6687, 0.6375, -0.1446), (-0.6661, 0.6391, -0.177), (-0.6824, 0.6554, -0.177), (-0.7517, 0.5898, 0.04757), (-0.7336, 0.5709, 0.05726), (-0.7388, 0.5916, 0.07665), (-0.7517, 0.6138, 0.04757), (-0.7388, 0.612, 0.07665), (-0.7336, 0.6327, 0.05726), (-0.721, 0.6305, 0.07374), (-0.7208, 0.612, 0.1012), (-0.7086, 0.6135, 0.09828), (-0.7086, 0.5901, 0.09828), (-0.7208, 0.5916, 0.1012), (-0.721, 0.5732, 0.07374), (-1.077, 0.5645, -0.4004), (-1.077, 0.5483, -0.3841), (-1.094, 0.5645, -0.3841), (-1.077, 0.5483, -0.177), (-1.074, 0.5502, -0.1445), (-1.09, 0.5666, -0.1447), (-1.094, 0.5645, -0.177), (-1.077, 0.6391, -0.4004), (-1.094, 0.6391, -0.3841), (-1.077, 0.6554, -0.3841), (-1.09, 0.6371, -0.1447), (-1.074, 0.6534, -0.1445), (-1.077, 0.6554, -0.177), (-1.094, 0.6391, -0.177), (-0.9824, 0.5645, -0.4004), (-0.9661, 0.5645, -0.3841), (-0.9824, 0.5483, -0.3841), (-0.9687, 0.5662, -0.1446), (-0.9852, 0.5499, -0.1445), (-0.9824, 0.5483, -0.177), (-0.9661, 0.5645, -0.177), (-0.9824, 0.6391, -0.4004), (-0.9824, 0.6554, -0.3841), (-0.9661, 0.6391, -0.3841), (-0.9852, 0.6538, -0.1445), (-0.9687, 0.6375, -0.1446), (-0.9661, 0.6391, -0.177), (-0.9824, 0.6554, -0.177), (-1.052, 0.5898, 0.04757), (-1.034, 0.5709, 0.05726), (-1.039, 0.5916, 0.07665), (-1.052, 0.6138, 0.04757), (-1.039, 0.612, 0.07665), (-1.034, 0.6327, 0.05726), (-1.021, 0.6305, 0.07374), (-1.021, 0.612, 0.1012), (-1.009, 0.6135, 0.09828), (-1.009, 0.5901, 0.09828), (-1.021, 0.5916, 0.1012), (-1.021, 0.5732, 0.07374), (-1.377, 0.5645, -0.4004), (-1.377, 0.5483, -0.3841), (-1.394, 0.5645, -0.3841), (-1.377, 0.5483, -0.177), (-1.374, 0.5502, -0.1445), (-1.39, 0.5666, -0.1447), (-1.394, 0.5645, -0.177), (-1.377, 0.6391, -0.4004), (-1.394, 0.6391, -0.3841), (-1.377, 0.6554, -0.3841), (-1.39, 0.6371, -0.1447), (-1.374, 0.6534, -0.1445), (-1.377, 0.6554, -0.177), (-1.394, 0.6391, -0.177), (-1.282, 0.5645, -0.4004), (-1.266, 0.5645, -0.3841), (-1.282, 0.5483, -0.3841), (-1.269, 0.5662, -0.1446), (-1.285, 0.5499, -0.1445), (-1.282, 0.5483, -0.177), (-1.266, 0.5645, -0.177), (-1.282, 0.6391, -0.4004), (-1.282, 0.6554, -0.3841), (-1.266, 0.6391, -0.3841), (-1.285, 0.6538, -0.1445), (-1.269, 0.6375, -0.1446), (-1.266, 0.6391, -0.177), (-1.282, 0.6554, -0.177), (-1.352, 0.5898, 0.04757), (-1.334, 0.5709, 0.05726), (-1.339, 0.5916, 0.07665), (-1.352, 0.6138, 0.04757), (-1.339, 0.612, 0.07665), (-1.334, 0.6327, 0.05726), (-1.321, 0.6305, 0.07374), (-1.321, 0.612, 0.1012), (-1.309, 0.6135, 0.09828), (-1.309, 0.5901, 0.09828), (-1.321, 0.5916, 0.1012), (-1.321, 0.5732, 0.07374), (-1.677, 0.5645, -0.4004), (-1.677, 0.5483, -0.3841), (-1.694, 0.5645, -0.3841), (-1.677, 0.5483, -0.177), (-1.674, 0.5502, -0.1445), (-1.69, 0.5666, -0.1447), (-1.694, 0.5645, -0.177), (-1.677, 0.6391, -0.4004), (-1.694, 0.6391, -0.3841), (-1.677, 0.6554, -0.3841), (-1.69, 0.6371, -0.1447), (-1.674, 0.6534, -0.1445), (-1.677, 0.6554, -0.177), (-1.694, 0.6391, -0.177), (-1.582, 0.5645, -0.4004), (-1.566, 0.5645, -0.3841), (-1.582, 0.5483, -0.3841), (-1.569, 0.5662, -0.1446), (-1.585, 0.5499, -0.1445), (-1.582, 0.5483, -0.177), (-1.566, 0.5645, -0.177), (-1.582, 0.6391, -0.4004), (-1.582, 0.6554, -0.3841), (-1.566, 0.6391, -0.3841), (-1.585, 0.6538, -0.1445), (-1.569, 0.6375, -0.1446), (-1.566, 0.6391, -0.177), (-1.582, 0.6554, -0.177), (-1.652, 0.5898, 0.04757), (-1.634, 0.5709, 0.05726), (-1.639, 0.5916, 0.07665), (-1.652, 0.6138, 0.04757), (-1.639, 0.612, 0.07665), (-1.634, 0.6327, 0.05726), (-1.621, 0.6305, 0.07374), (-1.621, 0.612, 0.1012), (-1.609, 0.6135, 0.09828), (-1.609, 0.5901, 0.09828), (-1.621, 0.5916, 0.1012), (-1.621, 0.5732, 0.07374), (-1.977, 0.5645, -0.4004), (-1.977, 0.5483, -0.3841), (-1.994, 0.5645, -0.3841), (-1.977, 0.5483, -0.177), (-1.974, 0.5502, -0.1445), (-1.99, 0.5666, -0.1447), (-1.994, 0.5645, -0.177), (-1.977, 0.6391, -0.4004), (-1.994, 0.6391, -0.3841), (-1.977, 0.6554, -0.3841), (-1.99, 0.6371, -0.1447), (-1.974, 0.6534, -0.1445), (-1.977, 0.6554, -0.177), (-1.994, 0.6391, -0.177), (-1.882, 0.5645, -0.4004), (-1.866, 0.5645, -0.3841), (-1.882, 0.5483, -0.3841), (-1.869, 0.5662, -0.1446), (-1.885, 0.5499, -0.1445), (-1.882, 0.5483, -0.177), (-1.866, 0.5645, -0.177), (-1.882, 0.6391, -0.4004), (-1.882, 0.6554, -0.3841), (-1.866, 0.6391, -0.3841), (-1.885, 0.6538, -0.1445), (-1.869, 0.6375, -0.1446), (-1.866, 0.6391, -0.177), (-1.882, 0.6554, -0.177), (-1.952, 0.5898, 0.04757), (-1.934, 0.5709, 0.05726), (-1.939, 0.5916, 0.07665), (-1.952, 0.6138, 0.04757), (-1.939, 0.612, 0.07665), (-1.934, 0.6327, 0.05726), (-1.921, 0.6305, 0.07374), (-1.921, 0.612, 0.1012), (-1.909, 0.6135, 0.09828), (-1.909, 0.5901, 0.09828), (-1.921, 0.5916, 0.1012), (-1.921, 0.5732, 0.07374), (-2.277, 0.5645, -0.4004), (-2.277, 0.5483, -0.3841), (-2.294, 0.5645, -0.3841), (-2.277, 0.5483, -0.177), (-2.274, 0.5502, -0.1445), (-2.29, 0.5666, -0.1447), (-2.294, 0.5645, -0.177), (-2.277, 0.6391, -0.4004), (-2.294, 0.6391, -0.3841), (-2.277, 0.6554, -0.3841), (-2.29, 0.6371, -0.1447), (-2.274, 0.6534, -0.1445), (-2.277, 0.6554, -0.177), (-2.294, 0.6391, -0.177), (-2.182, 0.5645, -0.4004), (-2.166, 0.5645, -0.3841), (-2.182, 0.5483, -0.3841), (-2.169, 0.5662, -0.1446), (-2.185, 0.5499, -0.1445), (-2.182, 0.5483, -0.177), (-2.166, 0.5645, -0.177), (-2.182, 0.6391, -0.4004), (-2.182, 0.6554, -0.3841), (-2.166, 0.6391, -0.3841), (-2.185, 0.6538, -0.1445), (-2.169, 0.6375, -0.1446), (-2.166, 0.6391, -0.177), (-2.182, 0.6554, -0.177), (-2.252, 0.5898, 0.04757), (-2.234, 0.5709, 0.05726), (-2.239, 0.5916, 0.07665), (-2.252, 0.6138, 0.04757), (-2.239, 0.612, 0.07665), (-2.234, 0.6327, 0.05726), (-2.221, 0.6305, 0.07374), (-2.221, 0.612, 0.1012), (-2.209, 0.6135, 0.09828), (-2.209, 0.5901, 0.09828), (-2.221, 0.5916, 0.1012), (-2.221, 0.5732, 0.07374), (-2.577, 0.5645, -0.4004), (-2.577, 0.5483, -0.3841), (-2.594, 0.5645, -0.3841), (-2.577, 0.5483, -0.177), (-2.574, 0.5502, -0.1445), (-2.59, 0.5666, -0.1447), (-2.594, 0.5645, -0.177), (-2.577, 0.6391, -0.4004), (-2.594, 0.6391, -0.3841), (-2.577, 0.6554, -0.3841), (-2.59, 0.6371, -0.1447), (-2.574, 0.6534, -0.1445), (-2.577, 0.6554, -0.177), (-2.594, 0.6391, -0.177), (-2.482, 0.5645, -0.4004), (-2.466, 0.5645, -0.3841), (-2.482, 0.5483, -0.3841), (-2.469, 0.5662, -0.1446), (-2.485, 0.5499, -0.1445), (-2.482, 0.5483, -0.177), (-2.466, 0.5645, -0.177), (-2.482, 0.6391, -0.4004), (-2.482, 0.6554, -0.3841), (-2.466, 0.6391, -0.3841), (-2.485, 0.6538, -0.1445), (-2.469, 0.6375, -0.1446), (-2.466, 0.6391, -0.177), (-2.482, 0.6554, -0.177), (-2.552, 0.5898, 0.04757), (-2.534, 0.5709, 0.05726), (-2.539, 0.5916, 0.07665), (-2.552, 0.6138, 0.04757), (-2.539, 0.612, 0.07665), (-2.534, 0.6327, 0.05726), (-2.521, 0.6305, 0.07374), (-2.521, 0.612, 0.1012), (-2.509, 0.6135, 0.09828), (-2.509, 0.5901, 0.09828), (-2.521, 0.5916, 0.1012), (-2.521, 0.5732, 0.07374), (-2.877, 0.5645, -0.4004), (-2.877, 0.5483, -0.3841), (-2.894, 0.5645, -0.3841), (-2.877, 0.5483, -0.177), (-2.874, 0.5502, -0.1445), (-2.89, 0.5666, -0.1447), (-2.894, 0.5645, -0.177), (-2.877, 0.6391, -0.4004), (-2.894, 0.6391, -0.3841), (-2.877, 0.6554, -0.3841), (-2.89, 0.6371, -0.1447), (-2.874, 0.6534, -0.1445), (-2.877, 0.6554, -0.177), (-2.894, 0.6391, -0.177), (-2.782, 0.5645, -0.4004), (-2.766, 0.5645, -0.3841), (-2.782, 0.5483, -0.3841), (-2.769, 0.5662, -0.1446), (-2.785, 0.5499, -0.1445), (-2.782, 0.5483, -0.177), (-2.766, 0.5645, -0.177), (-2.782, 0.6391, -0.4004), (-2.782, 0.6554, -0.3841), (-2.766, 0.6391, -0.3841), (-2.785, 0.6538, -0.1445), (-2.769, 0.6375, -0.1446), (-2.766, 0.6391, -0.177), (-2.782, 0.6554, -0.177), (-2.852, 0.5898, 0.04757), (-2.834, 0.5709, 0.05726), (-2.839, 0.5916, 0.07665), (-2.852, 0.6138, 0.04757), (-2.839, 0.612, 0.07665), (-2.834, 0.6327, 0.05726), (-2.821, 0.6305, 0.07374), (-2.821, 0.612, 0.1012), (-2.809, 0.6135, 0.09828), (-2.809, 0.5901, 0.09828), (-2.821, 0.5916, 0.1012), (-2.821, 0.5732, 0.07374), (-3.177, 0.5645, -0.4004), (-3.177, 0.5483, -0.3841), (-3.194, 0.5645, -0.3841), (-3.177, 0.5483, -0.177), (-3.174, 0.5502, -0.1445), (-3.19, 0.5666, -0.1447), (-3.194, 0.5645, -0.177), (-3.177, 0.6391, -0.4004), (-3.194, 0.6391, -0.3841), (-3.177, 0.6554, -0.3841), (-3.19, 0.6371, -0.1447), (-3.174, 0.6534, -0.1445), (-3.177, 0.6554, -0.177), (-3.194, 0.6391, -0.177), (-3.082, 0.5645, -0.4004), (-3.066, 0.5645, -0.3841), (-3.082, 0.5483, -0.3841), (-3.069, 0.5662, -0.1446), (-3.085, 0.5499, -0.1445), (-3.082, 0.5483, -0.177), (-3.066, 0.5645, -0.177), (-3.082, 0.6391, -0.4004), (-3.082, 0.6554, -0.3841), (-3.066, 0.6391, -0.3841), (-3.085, 0.6538, -0.1445), (-3.069, 0.6375, -0.1446), (-3.066, 0.6391, -0.177), (-3.082, 0.6554, -0.177), (-3.152, 0.5898, 0.04757), (-3.134, 0.5709, 0.05726), (-3.139, 0.5916, 0.07665), (-3.152, 0.6138, 0.04757), (-3.139, 0.612, 0.07665), (-3.134, 0.6327, 0.05726), (-3.121, 0.6305, 0.07374), (-3.121, 0.612, 0.1012), (-3.109, 0.6135, 0.09828), (-3.109, 0.5901, 0.09828), (-3.121, 0.5916, 0.1012), (-3.121, 0.5732, 0.07374), (-3.477, 0.5645, -0.4004), (-3.477, 0.5483, -0.3841), (-3.494, 0.5645, -0.3841), (-3.477, 0.5483, -0.177), (-3.474, 0.5502, -0.1445), (-3.49, 0.5666, -0.1447), (-3.494, 0.5645, -0.177), (-3.477, 0.6391, -0.4004), (-3.494, 0.6391, -0.3841), (-3.477, 0.6554, -0.3841), (-3.49, 0.6371, -0.1447), (-3.474, 0.6534, -0.1445), (-3.477, 0.6554, -0.177), (-3.494, 0.6391, -0.177), (-3.382, 0.5645, -0.4004), (-3.366, 0.5645, -0.3841), (-3.382, 0.5483, -0.3841), (-3.369, 0.5662, -0.1446), (-3.385, 0.5499, -0.1445), (-3.382, 0.5483, -0.177), (-3.366, 0.5645, -0.177), (-3.382, 0.6391, -0.4004), (-3.382, 0.6554, -0.3841), (-3.366, 0.6391, -0.3841), (-3.385, 0.6538, -0.1445), (-3.369, 0.6375, -0.1446), (-3.366, 0.6391, -0.177), (-3.382, 0.6554, -0.177), (-3.452, 0.5898, 0.04757), (-3.434, 0.5709, 0.05726), (-3.439, 0.5916, 0.07665), (-3.452, 0.6138, 0.04757), (-3.439, 0.612, 0.07665), (-3.434, 0.6327, 0.05726), (-3.421, 0.6305, 0.07374), (-3.421, 0.612, 0.1012), (-3.409, 0.6135, 0.09828), (-3.409, 0.5901, 0.09828), (-3.421, 0.5916, 0.1012), (-3.421, 0.5732, 0.07374), (-3.777, 0.5645, -0.4004), (-3.777, 0.5483, -0.3841), (-3.794, 0.5645, -0.3841), (-3.777, 0.5483, -0.177), (-3.774, 0.5502, -0.1445), (-3.79, 0.5666, -0.1447), (-3.794, 0.5645, -0.177), (-3.777, 0.6391, -0.4004), (-3.794, 0.6391, -0.3841), (-3.777, 0.6554, -0.3841), (-3.79, 0.6371, -0.1447), (-3.774, 0.6534, -0.1445), (-3.777, 0.6554, -0.177), (-3.794, 0.6391, -0.177), (-3.682, 0.5645, -0.4004), (-3.666, 0.5645, -0.3841), (-3.682, 0.5483, -0.3841), (-3.669, 0.5662, -0.1446), (-3.685, 0.5499, -0.1445), (-3.682, 0.5483, -0.177), (-3.666, 0.5645, -0.177), (-3.682, 0.6391, -0.4004), (-3.682, 0.6554, -0.3841), (-3.666, 0.6391, -0.3841), (-3.685, 0.6538, -0.1445), (-3.669, 0.6375, -0.1446), (-3.666, 0.6391, -0.177), (-3.682, 0.6554, -0.177), (-3.752, 0.5898, 0.04757), (-3.734, 0.5709, 0.05726), (-3.739, 0.5916, 0.07665), (-3.752, 0.6138, 0.04757), (-3.739, 0.612, 0.07665), (-3.734, 0.6327, 0.05726), (-3.721, 0.6305, 0.07374), (-3.721, 0.612, 0.1012), (-3.709, 0.6135, 0.09828), (-3.709, 0.5901, 0.09828), (-3.721, 0.5916, 0.1012), (-3.721, 0.5732, 0.07374), (-4.077, 0.5645, -0.4004), (-4.077, 0.5483, -0.3841), (-4.094, 0.5645, -0.3841), (-4.077, 0.5483, -0.177), (-4.074, 0.5502, -0.1445), (-4.09, 0.5666, -0.1447), (-4.094, 0.5645, -0.177), (-4.077, 0.6391, -0.4004), (-4.094, 0.6391, -0.3841), (-4.077, 0.6554, -0.3841), (-4.09, 0.6371, -0.1447), (-4.074, 0.6534, -0.1445), (-4.077, 0.6554, -0.177), (-4.094, 0.6391, -0.177), (-3.982, 0.5645, -0.4004), (-3.966, 0.5645, -0.3841), (-3.982, 0.5483, -0.3841), (-3.969, 0.5662, -0.1446), (-3.985, 0.5499, -0.1445), (-3.982, 0.5483, -0.177), (-3.966, 0.5645, -0.177), (-3.982, 0.6391, -0.4004), (-3.982, 0.6554, -0.3841), (-3.966, 0.6391, -0.3841), (-3.985, 0.6538, -0.1445), (-3.969, 0.6375, -0.1446), (-3.966, 0.6391, -0.177), (-3.982, 0.6554, -0.177), (-4.052, 0.5898, 0.04757), (-4.034, 0.5709, 0.05726), (-4.039, 0.5916, 0.07665), (-4.052, 0.6138, 0.04757), (-4.039, 0.612, 0.07665), (-4.034, 0.6327, 0.05726), (-4.021, 0.6305, 0.07374), (-4.021, 0.612, 0.1012), (-4.009, 0.6135, 0.09828), (-4.009, 0.5901, 0.09828), (-4.021, 0.5916, 0.1012), (-4.021, 0.5732, 0.07374), (-4.377, 0.5645, -0.4004), (-4.377, 0.5483, -0.3841), (-4.394, 0.5645, -0.3841), (-4.377, 0.5483, -0.177), (-4.374, 0.5502, -0.1445), (-4.39, 0.5666, -0.1447), (-4.394, 0.5645, -0.177), (-4.377, 0.6391, -0.4004), (-4.394, 0.6391, -0.3841), (-4.377, 0.6554, -0.3841), (-4.39, 0.6371, -0.1447), (-4.374, 0.6534, -0.1445), (-4.377, 0.6554, -0.177), (-4.394, 0.6391, -0.177), (-4.282, 0.5645, -0.4004), (-4.266, 0.5645, -0.3841), (-4.282, 0.5483, -0.3841), (-4.269, 0.5662, -0.1446), (-4.285, 0.5499, -0.1445), (-4.282, 0.5483, -0.177), (-4.266, 0.5645, -0.177), (-4.282, 0.6391, -0.4004), (-4.282, 0.6554, -0.3841), (-4.266, 0.6391, -0.3841), (-4.285, 0.6538, -0.1445), (-4.269, 0.6375, -0.1446), (-4.266, 0.6391, -0.177), (-4.282, 0.6554, -0.177), (-4.352, 0.5898, 0.04757), (-4.334, 0.5709, 0.05726), (-4.339, 0.5916, 0.07665), (-4.352, 0.6138, 0.04757), (-4.339, 0.612, 0.07665), (-4.334, 0.6327, 0.05726), (-4.321, 0.6305, 0.07373), (-4.321, 0.612, 0.1012), (-4.309, 0.6135, 0.09828), (-4.309, 0.5901, 0.09828), (-4.321, 0.5916, 0.1012), (-4.321, 0.5732, 0.07373), (-4.677, 0.5645, -0.4004), (-4.677, 0.5483, -0.3841), (-4.694, 0.5645, -0.3841), (-4.677, 0.5483, -0.177), (-4.674, 0.5502, -0.1445), (-4.69, 0.5666, -0.1447), (-4.694, 0.5645, -0.177), (-4.677, 0.6391, -0.4004), (-4.694, 0.6391, -0.3841), (-4.677, 0.6554, -0.3841), (-4.69, 0.6371, -0.1447), (-4.674, 0.6534, -0.1445), (-4.677, 0.6554, -0.177), (-4.694, 0.6391, -0.177), (-4.582, 0.5645, -0.4004), (-4.566, 0.5645, -0.3841), (-4.582, 0.5483, -0.3841), (-4.569, 0.5662, -0.1446), (-4.585, 0.5499, -0.1445), (-4.582, 0.5483, -0.177), (-4.566, 0.5645, -0.177), (-4.582, 0.6391, -0.4004), (-4.582, 0.6554, -0.3841), (-4.566, 0.6391, -0.3841), (-4.585, 0.6538, -0.1445), (-4.569, 0.6375, -0.1446), (-4.566, 0.6391, -0.177), (-4.582, 0.6554, -0.177), (-4.652, 0.5898, 0.04757), (-4.634, 0.5709, 0.05726), (-4.639, 0.5916, 0.07665), (-4.652, 0.6138, 0.04757), (-4.639, 0.612, 0.07665), (-4.634, 0.6327, 0.05726), (-4.621, 0.6305, 0.07373), (-4.621, 0.612, 0.1012), (-4.609, 0.6135, 0.09828), (-4.609, 0.5901, 0.09828), (-4.621, 0.5916, 0.1012), (-4.621, 0.5732, 0.07373), (-4.977, 0.5645, -0.4004), (-4.977, 0.5483, -0.3841), (-4.994, 0.5645, -0.3841), (-4.977, 0.5483, -0.177), (-4.974, 0.5502, -0.1445), (-4.99, 0.5666, -0.1447), (-4.994, 0.5645, -0.177), (-4.977, 0.6391, -0.4004), (-4.994, 0.6391, -0.3841), (-4.977, 0.6554, -0.3841), (-4.99, 0.6371, -0.1447), (-4.974, 0.6534, -0.1445), (-4.977, 0.6554, -0.177), (-4.994, 0.6391, -0.177), (-4.882, 0.5645, -0.4004), (-4.866, 0.5645, -0.3841), (-4.882, 0.5483, -0.3841), (-4.869, 0.5662, -0.1446), (-4.885, 0.5499, -0.1445), (-4.882, 0.5483, -0.177), (-4.866, 0.5645, -0.177), (-4.882, 0.6391, -0.4004), (-4.882, 0.6554, -0.3841), (-4.866, 0.6391, -0.3841), (-4.885, 0.6538, -0.1445), (-4.869, 0.6375, -0.1446), (-4.866, 0.6391, -0.177), (-4.882, 0.6554, -0.177), (-4.952, 0.5898, 0.04757), (-4.934, 0.5709, 0.05726), (-4.939, 0.5916, 0.07665), (-4.952, 0.6138, 0.04757), (-4.939, 0.612, 0.07665), (-4.934, 0.6327, 0.05726), (-4.921, 0.6305, 0.07373), (-4.921, 0.612, 0.1012), (-4.909, 0.6135, 0.09828), (-4.909, 0.5901, 0.09828), (-4.921, 0.5916, 0.1012), (-4.921, 0.5732, 0.07373), (-5.277, 0.5645, -0.4004), (-5.277, 0.5483, -0.3841), (-5.294, 0.5645, -0.3841), (-5.277, 0.5483, -0.177), (-5.274, 0.5502, -0.1445), (-5.29, 0.5666, -0.1447), (-5.294, 0.5645, -0.177), (-5.277, 0.6391, -0.4004), (-5.294, 0.6391, -0.3841), (-5.277, 0.6554, -0.3841), (-5.29, 0.6371, -0.1447), (-5.274, 0.6534, -0.1445), (-5.277, 0.6554, -0.177), (-5.294, 0.6391, -0.177), (-5.182, 0.5645, -0.4004), (-5.166, 0.5645, -0.3841), (-5.182, 0.5483, -0.3841), (-5.169, 0.5662, -0.1446), (-5.185, 0.5499, -0.1445), (-5.182, 0.5483, -0.177), (-5.166, 0.5645, -0.177), (-5.182, 0.6391, -0.4004), (-5.182, 0.6554, -0.3841), (-5.166, 0.6391, -0.3841), (-5.185, 0.6538, -0.1445), (-5.169, 0.6375, -0.1446), (-5.166, 0.6391, -0.177), (-5.182, 0.6554, -0.177), (-5.252, 0.5898, 0.04757), (-5.234, 0.5709, 0.05726), (-5.239, 0.5916, 0.07665), (-5.252, 0.6138, 0.04757), (-5.239, 0.612, 0.07665), (-5.234, 0.6327, 0.05726), (-5.221, 0.6305, 0.07373), (-5.221, 0.612, 0.1012), (-5.209, 0.6135, 0.09828), (-5.209, 0.5901, 0.09828), (-5.221, 0.5916, 0.1012), (-5.221, 0.5732, 0.07373), (-5.577, 0.5645, -0.4004), (-5.577, 0.5483, -0.3841), (-5.594, 0.5645, -0.3841), (-5.577, 0.5483, -0.177), (-5.574, 0.5502, -0.1445), (-5.59, 0.5666, -0.1447), (-5.594, 0.5645, -0.177), (-5.577, 0.6391, -0.4004), (-5.594, 0.6391, -0.3841), (-5.577, 0.6554, -0.3841), (-5.59, 0.6371, -0.1447), (-5.574, 0.6534, -0.1445), (-5.577, 0.6554, -0.177), (-5.594, 0.6391, -0.177), (-5.482, 0.5645, -0.4004), (-5.466, 0.5645, -0.3841), (-5.482, 0.5483, -0.3841), (-5.469, 0.5662, -0.1446), (-5.485, 0.5499, -0.1445), (-5.482, 0.5483, -0.177), (-5.466, 0.5645, -0.177), (-5.482, 0.6391, -0.4004), (-5.482, 0.6554, -0.3841), (-5.466, 0.6391, -0.3841), (-5.485, 0.6538, -0.1445), (-5.469, 0.6375, -0.1446), (-5.466, 0.6391, -0.177), (-5.482, 0.6554, -0.177), (-5.552, 0.5898, 0.04757), (-5.534, 0.5709, 0.05726), (-5.539, 0.5916, 0.07665), (-5.552, 0.6138, 0.04757), (-5.539, 0.612, 0.07665), (-5.534, 0.6327, 0.05726), (-5.521, 0.6305, 0.07373), (-5.521, 0.612, 0.1012), (-5.509, 0.6135, 0.09828), (-5.509, 0.5901, 0.09828), (-5.521, 0.5916, 0.1012), (-5.521, 0.5732, 0.07373), (-5.877, 0.5645, -0.4004), (-5.877, 0.5483, -0.3841), (-5.894, 0.5645, -0.3841), (-5.877, 0.5483, -0.177), (-5.874, 0.5502, -0.1445), (-5.89, 0.5666, -0.1447), (-5.894, 0.5645, -0.177), (-5.877, 0.6391, -0.4004), (-5.894, 0.6391, -0.3841), (-5.877, 0.6554, -0.3841), (-5.89, 0.6371, -0.1447), (-5.874, 0.6534, -0.1445), (-5.877, 0.6554, -0.177), (-5.894, 0.6391, -0.177), (-5.782, 0.5645, -0.4004), (-5.766, 0.5645, -0.3841), (-5.782, 0.5483, -0.3841), (-5.769, 0.5662, -0.1446), (-5.785, 0.5499, -0.1445), (-5.782, 0.5483, -0.177), (-5.766, 0.5645, -0.177), (-5.782, 0.6391, -0.4004), (-5.782, 0.6554, -0.3841), (-5.766, 0.6391, -0.3841), (-5.785, 0.6538, -0.1445), (-5.769, 0.6375, -0.1446), (-5.766, 0.6391, -0.177), (-5.782, 0.6554, -0.177), (-5.852, 0.5898, 0.04757), (-5.834, 0.5709, 0.05726), (-5.839, 0.5916, 0.07665), (-5.852, 0.6138, 0.04757), (-5.839, 0.612, 0.07665), (-5.834, 0.6327, 0.05726), (-5.821, 0.6305, 0.07373), (-5.821, 0.612, 0.1012), (-5.809, 0.6135, 0.09828), (-5.809, 0.5901, 0.09828), (-5.821, 0.5916, 0.1012), (-5.821, 0.5732, 0.07373), (-6.177, 0.5645, -0.4004), (-6.177, 0.5483, -0.3841), (-6.194, 0.5645, -0.3841), (-6.177, 0.5483, -0.177), (-6.174, 0.5502, -0.1445), (-6.19, 0.5666, -0.1447), (-6.194, 0.5645, -0.177), (-6.177, 0.6391, -0.4004), (-6.194, 0.6391, -0.3841), (-6.177, 0.6554, -0.3841), (-6.19, 0.6371, -0.1447), (-6.174, 0.6534, -0.1445), (-6.177, 0.6554, -0.177), (-6.194, 0.6391, -0.177), (-6.082, 0.5645, -0.4004), (-6.066, 0.5645, -0.3841), (-6.082, 0.5483, -0.3841), (-6.069, 0.5662, -0.1446), (-6.085, 0.5499, -0.1445), (-6.082, 0.5483, -0.177), (-6.066, 0.5645, -0.177), (-6.082, 0.6391, -0.4004), (-6.082, 0.6554, -0.3841), (-6.066, 0.6391, -0.3841), (-6.085, 0.6538, -0.1445), (-6.069, 0.6375, -0.1446), (-6.066, 0.6391, -0.177), (-6.082, 0.6554, -0.177), (-6.152, 0.5898, 0.04757), (-6.134, 0.5709, 0.05726), (-6.139, 0.5916, 0.07665), (-6.152, 0.6138, 0.04757), (-6.139, 0.612, 0.07665), (-6.134, 0.6327, 0.05726), (-6.121, 0.6305, 0.07373), (-6.121, 0.612, 0.1012), (-6.109, 0.6135, 0.09828), (-6.109, 0.5901, 0.09828), (-6.121, 0.5916, 0.1012), (-6.121, 0.5732, 0.07373), (-6.477, 0.5645, -0.4004), (-6.477, 0.5483, -0.3841), (-6.494, 0.5645, -0.3841), (-6.477, 0.5483, -0.177), (-6.474, 0.5502, -0.1445), (-6.49, 0.5666, -0.1447), (-6.494, 0.5645, -0.177), (-6.477, 0.6391, -0.4004), (-6.494, 0.6391, -0.3841), (-6.477, 0.6554, -0.3841), (-6.49, 0.6371, -0.1447), (-6.474, 0.6534, -0.1445), (-6.477, 0.6554, -0.177), (-6.494, 0.6391, -0.177), (-6.382, 0.5645, -0.4004), (-6.366, 0.5645, -0.3841), (-6.382, 0.5483, -0.3841), (-6.369, 0.5662, -0.1446), (-6.385, 0.5499, -0.1445), (-6.382, 0.5483, -0.177), (-6.366, 0.5645, -0.177), (-6.382, 0.6391, -0.4004), (-6.382, 0.6554, -0.3841), (-6.366, 0.6391, -0.3841), (-6.385, 0.6538, -0.1445), (-6.369, 0.6375, -0.1446), (-6.366, 0.6391, -0.177), (-6.382, 0.6554, -0.177), (-6.452, 0.5898, 0.04757), (-6.434, 0.5709, 0.05726), (-6.439, 0.5916, 0.07665), (-6.452, 0.6138, 0.04757), (-6.439, 0.612, 0.07665), (-6.434, 0.6327, 0.05726), (-6.421, 0.6305, 0.07373), (-6.421, 0.612, 0.1012), (-6.409, 0.6135, 0.09828), (-6.409, 0.5901, 0.09828), (-6.421, 0.5916, 0.1012), (-6.421, 0.5732, 0.07373), (-6.777, 0.5645, -0.4004), (-6.777, 0.5483, -0.3841), (-6.794, 0.5645, -0.3841), (-6.777, 0.5483, -0.177), (-6.774, 0.5502, -0.1445), (-6.79, 0.5666, -0.1447), (-6.794, 0.5645, -0.177), (-6.777, 0.6391, -0.4004), (-6.794, 0.6391, -0.3841), (-6.777, 0.6554, -0.3841), (-6.79, 0.6371, -0.1447), (-6.774, 0.6534, -0.1445), (-6.777, 0.6554, -0.177), (-6.794, 0.6391, -0.177), (-6.682, 0.5645, -0.4004), (-6.666, 0.5645, -0.3841), (-6.682, 0.5483, -0.3841), (-6.669, 0.5662, -0.1446), (-6.685, 0.5499, -0.1445), (-6.682, 0.5483, -0.177), (-6.666, 0.5645, -0.177), (-6.682, 0.6391, -0.4004), (-6.682, 0.6554, -0.3841), (-6.666, 0.6391, -0.3841), (-6.685, 0.6538, -0.1445), (-6.669, 0.6375, -0.1446), (-6.666, 0.6391, -0.177), (-6.682, 0.6554, -0.177), (-6.752, 0.5898, 0.04757), (-6.734, 0.5709, 0.05726), (-6.739, 0.5916, 0.07665), (-6.752, 0.6138, 0.04757), (-6.739, 0.612, 0.07665), (-6.734, 0.6327, 0.05726), (-6.721, 0.6305, 0.07373), (-6.721, 0.612, 0.1012), (-6.709, 0.6135, 0.09828), (-6.709, 0.5901, 0.09828), (-6.721, 0.5916, 0.1012), (-6.721, 0.5732, 0.07373)], [], [(14, 28, 123, 117), (394, 391, 629, 630), (154, 163, 96, 49), (153, 146, 156, 164), (2, 18, 63, 53), (22, 6, 104, 100), (172, 151, 714, 723), (47, 128, 694, 657), (39, 9, 514, 540), (34, 149, 598, 536), (3, 52, 544, 518), (33, 84, 157, 150), (343, 253, 249, 346), (73, 210, 264, 230), (259, 76, 674, 712), (51, 66, 552, 545), (29, 13, 7, 21), (158, 83, 562, 593), (42, 94, 687, 663), (250, 252, 743, 741), (90, 40, 539, 564), (102, 110, 688, 691), (57, 115, 568, 547), (105, 5, 524, 570), (177, 159, 592, 600), (119, 125, 577, 573), (132, 184, 733, 706), (15, 116, 572, 528), (56, 370, 366, 363, 360, 357, 59, 108, 112), (246, 354, 435, 404), (79, 74, 200, 203, 206, 209, 211, 72, 68), (167, 785, 174, 602, 603), (139, 244, 736, 700), (161, 178, 725, 718), (131, 121, 699, 695), (198, 77, 258, 337), (46, 36, 127, 129), (183, 769, 192, 728, 731), (144, 197, 611, 585), (148, 168, 605, 599), (4, 12, 527, 525), (201, 199, 341, 318), (355, 245, 142, 213), (165, 160, 176, 778, 179), (402, 434, 371, 134), (224, 296, 297, 492, 491, 382), (220, 334, 335, 454, 455, 376), (70, 229, 612, 555), (394, 504, 270, 236), (512, 513, 401, 243, 277, 278), (217, 375, 373, 215), (266, 287, 291, 269), (485, 504, 270, 290), (212, 208, 284, 260), (485, 486, 466, 309, 289, 290), (473, 492, 297, 316), (207, 205, 303, 280), (305, 325, 329, 308), (447, 466, 309, 328), (204, 202, 322, 299), (447, 448, 428, 347, 327, 328), (435, 436, 453, 454, 335, 336, 353, 354), (82, 87, 563, 559), (496, 262, 267, 269, 270, 504, 503, 500), (251, 409, 428, 347), (403, 133, 705, 746), (491, 511, 385, 381), (390, 389, 626, 627), (109, 58, 667, 689), (417, 411, 757, 709), (410, 407, 754, 755), (361, 362, 460, 437), (431, 451, 453, 436), (438, 459, 461, 442), (364, 365, 479, 456), (443, 463, 465, 446), (467, 486, 487, 468), (367, 369, 498, 475), (469, 489, 493, 474), (476, 497, 499, 480), (455, 472, 379, 377), (481, 501, 503, 484), (520, 526, 531, 516), (61, 414, 708, 668), (395, 392, 632, 633), (400, 396, 635, 587), (358, 359, 441, 418), (255, 256, 711, 744), (247, 251, 740, 737), (420, 339, 344, 346, 347, 428, 427, 424), (380, 472, 473, 316, 315, 222), (372, 434, 435, 354, 355, 216), (315, 334, 219, 221), (350, 348, 347, 428, 429, 432, 435, 354), (331, 351, 353, 336), (324, 320, 439, 444, 446, 447, 328, 329), (447, 328, 332, 335, 454, 450), (473, 454, 335, 316), (340, 419, 440, 319), (312, 310, 309, 466, 467, 470, 474, 473, 316, 317), (327, 348, 349, 330), (300, 321, 323, 304), (279, 296, 223, 227), (458, 301, 306, 308, 309, 466, 465, 462), (286, 282, 477, 482, 484, 485, 290, 291), (485, 290, 294, 298, 297, 492, 493, 488), (226, 386, 511, 512, 278, 279), (293, 313, 317, 298), (272, 271, 270, 504, 505, 506), (278, 273, 509, 512), (297, 278, 512, 492), (289, 310, 311, 292), (231, 233, 615, 613), (261, 283, 285, 265), (232, 236, 618, 616), (240, 241, 591, 622), (246, 248, 739, 734), (138, 401, 586, 580), (517, 530, 533, 541), (522, 519, 543, 549), (523, 548, 567, 571), (534, 529, 574, 576), (551, 556, 614, 617, 620, 623, 590, 583, 581, 588, 634, 631, 628, 625), (561, 537, 597, 594), (538, 532, 560, 565), (578, 582, 610, 608), (550, 542, 554, 557), (636, 641, 661, 659), (595, 596, 604, 601), (505, 393, 398, 507), (508, 397, 399, 513), (16, 26, 643, 645), (758, 186, 765, 773), (405, 404, 748, 749), (118, 122, 130, 126), (124, 35, 535, 575), (93, 98, 681, 685), (368, 55, 387, 494), (75, 78, 678, 675), (388, 54, 546, 624), (24, 10, 38, 44), (88, 86, 99, 92), (263, 495, 389, 231), (243, 145, 584, 589), (235, 237, 621, 619), (188, 136, 579, 607), (191, 140, 703, 729), (8, 0, 521, 515), (234, 271, 275, 238), (166, 775, 788, 783), (239, 274, 277, 242), (147, 152, 171, 776, 169), (637, 658, 696, 698), (642, 640, 653, 646), (666, 651, 692, 690), (677, 669, 710, 756, 753, 750, 747, 704, 701, 735, 738, 742, 745, 713), (655, 683, 720, 716), (654, 660, 686, 684), (647, 652, 665, 673), (717, 719, 727, 724), (702, 707, 732, 730), (670, 664, 676, 680), (797, 811, 804, 790), (338, 257, 254, 342), (45, 95, 85, 32), (120, 31, 638, 697), (50, 62, 80, 67), (182, 759, 772, 767), (383, 225, 145, 138), (114, 106, 569, 566), (64, 17, 648, 672), (69, 71, 558, 553), (135, 374, 378, 380, 382, 384, 137, 187, 760, 185), (409, 406, 751, 752), (101, 107, 113, 111), (25, 43, 662, 644), (143, 228, 224, 222, 218, 214, 141, 190, 762, 194), (413, 425, 427, 408), (416, 421, 423, 412), (81, 65, 671, 679), (429, 448, 449, 430), (30, 20, 649, 639), (774, 170, 781, 789), (60, 356, 422, 415), (97, 162, 721, 682), (23, 103, 693, 650), (770, 764, 195, 761), (196, 766, 189, 606, 609), (768, 771, 763, 193), (786, 780, 180, 777), (181, 782, 173, 722, 726), (784, 787, 779, 175), (41, 37, 89, 91), (155, 48, 656, 715), (806, 809, 793, 791), (814, 801, 823, 824), (807, 815, 826, 827), (794, 808, 829, 819), (792, 796, 803, 798), (825, 822, 820, 828), (837, 851, 844, 830), (799, 802, 817, 812), (800, 795, 818, 821), (813, 816, 810, 805), (846, 849, 833, 831), (854, 841, 863, 864), (847, 855, 866, 867), (834, 848, 869, 859), (832, 836, 843, 838), (865, 862, 860, 868), (877, 891, 884, 870), (839, 842, 857, 852), (840, 835, 858, 861), (853, 856, 850, 845), (886, 889, 873, 871), (894, 881, 903, 904), (887, 895, 906, 907), (874, 888, 909, 899), (872, 876, 883, 878), (905, 902, 900, 908), (917, 931, 924, 910), (879, 882, 897, 892), (880, 875, 898, 901), (893, 896, 890, 885), (926, 929, 913, 911), (934, 921, 943, 944), (927, 935, 946, 947), (914, 928, 949, 939), (912, 916, 923, 918), (945, 942, 940, 948), (957, 971, 964, 950), (919, 922, 937, 932), (920, 915, 938, 941), (933, 936, 930, 925), (966, 969, 953, 951), (974, 961, 983, 984), (967, 975, 986, 987), (954, 968, 989, 979), (952, 956, 963, 958), (985, 982, 980, 988), (997, 1011, 1004, 990), (959, 962, 977, 972), (960, 955, 978, 981), (973, 976, 970, 965), (1006, 1009, 993, 991), (1014, 1001, 1023, 1024), (1007, 1015, 1026, 1027), (994, 1008, 1029, 1019), (992, 996, 1003, 998), (1025, 1022, 1020, 1028), (1037, 1051, 1044, 1030), (999, 1002, 1017, 1012), (1000, 995, 1018, 1021), (1013, 1016, 1010, 1005), (1046, 1049, 1033, 1031), (1054, 1041, 1063, 1064), (1047, 1055, 1066, 1067), (1034, 1048, 1069, 1059), (1032, 1036, 1043, 1038), (1065, 1062, 1060, 1068), (1077, 1091, 1084, 1070), (1039, 1042, 1057, 1052), (1040, 1035, 1058, 1061), (1053, 1056, 1050, 1045), (1086, 1089, 1073, 1071), (1094, 1081, 1103, 1104), (1087, 1095, 1106, 1107), (1074, 1088, 1109, 1099), (1072, 1076, 1083, 1078), (1105, 1102, 1100, 1108), (1117, 1131, 1124, 1110), (1079, 1082, 1097, 1092), (1080, 1075, 1098, 1101), (1093, 1096, 1090, 1085), (1126, 1129, 1113, 1111), (1134, 1121, 1143, 1144), (1127, 1135, 1146, 1147), (1114, 1128, 1149, 1139), (1112, 1116, 1123, 1118), (1145, 1142, 1140, 1148), (1157, 1171, 1164, 1150), (1119, 1122, 1137, 1132), (1120, 1115, 1138, 1141), (1133, 1136, 1130, 1125), (1166, 1169, 1153, 1151), (1174, 1161, 1183, 1184), (1167, 1175, 1186, 1187), (1154, 1168, 1189, 1179), (1152, 1156, 1163, 1158), (1185, 1182, 1180, 1188), (1197, 1211, 1204, 1190), (1159, 1162, 1177, 1172), (1160, 1155, 1178, 1181), (1173, 1176, 1170, 1165), (1206, 1209, 1193, 1191), (1214, 1201, 1223, 1224), (1207, 1215, 1226, 1227), (1194, 1208, 1229, 1219), (1192, 1196, 1203, 1198), (1225, 1222, 1220, 1228), (1237, 1251, 1244, 1230), (1199, 1202, 1217, 1212), (1200, 1195, 1218, 1221), (1213, 1216, 1210, 1205), (1246, 1249, 1233, 1231), (1254, 1241, 1263, 1264), (1247, 1255, 1266, 1267), (1234, 1248, 1269, 1259), (1232, 1236, 1243, 1238), (1265, 1262, 1260, 1268), (1277, 1291, 1284, 1270), (1239, 1242, 1257, 1252), (1240, 1235, 1258, 1261), (1253, 1256, 1250, 1245), (1286, 1289, 1273, 1271), (1294, 1281, 1303, 1304), (1287, 1295, 1306, 1307), (1274, 1288, 1309, 1299), (1272, 1276, 1283, 1278), (1305, 1302, 1300, 1308), (1317, 1331, 1324, 1310), (1279, 1282, 1297, 1292), (1280, 1275, 1298, 1301), (1293, 1296, 1290, 1285), (1326, 1329, 1313, 1311), (1334, 1321, 1343, 1344), (1327, 1335, 1346, 1347), (1314, 1328, 1349, 1339), (1312, 1316, 1323, 1318), (1345, 1342, 1340, 1348), (1357, 1371, 1364, 1350), (1319, 1322, 1337, 1332), (1320, 1315, 1338, 1341), (1333, 1336, 1330, 1325), (1366, 1369, 1353, 1351), (1374, 1361, 1383, 1384), (1367, 1375, 1386, 1387), (1354, 1368, 1389, 1379), (1352, 1356, 1363, 1358), (1385, 1382, 1380, 1388), (1397, 1411, 1404, 1390), (1359, 1362, 1377, 1372), (1360, 1355, 1378, 1381), (1373, 1376, 1370, 1365), (1406, 1409, 1393, 1391), (1414, 1401, 1423, 1424), (1407, 1415, 1426, 1427), (1394, 1408, 1429, 1419), (1392, 1396, 1403, 1398), (1425, 1422, 1420, 1428), (1437, 1451, 1444, 1430), (1399, 1402, 1417, 1412), (1400, 1395, 1418, 1421), (1413, 1416, 1410, 1405), (1446, 1449, 1433, 1431), (1454, 1441, 1463, 1464), (1447, 1455, 1466, 1467), (1434, 1448, 1469, 1459), (1432, 1436, 1443, 1438), (1465, 1462, 1460, 1468), (1477, 1491, 1484, 1470), (1439, 1442, 1457, 1452), (1440, 1435, 1458, 1461), (1453, 1456, 1450, 1445), (1486, 1489, 1473, 1471), (1494, 1481, 1503, 1504), (1487, 1495, 1506, 1507), (1474, 1488, 1509, 1499), (1472, 1476, 1483, 1478), (1505, 1502, 1500, 1508), (1517, 1531, 1524, 1510), (1479, 1482, 1497, 1492), (1480, 1475, 1498, 1501), (1493, 1496, 1490, 1485), (1526, 1529, 1513, 1511), (1534, 1521, 1543, 1544), (1527, 1535, 1546, 1547), (1514, 1528, 1549, 1539), (1512, 1516, 1523, 1518), (1545, 1542, 1540, 1548), (1557, 1571, 1564, 1550), (1519, 1522, 1537, 1532), (1520, 1515, 1538, 1541), (1533, 1536, 1530, 1525), (1566, 1569, 1553, 1551), (1574, 1561, 1583, 1584), (1567, 1575, 1586, 1587), (1554, 1568, 1589, 1579), (1552, 1556, 1563, 1558), (1585, 1582, 1580, 1588), (1597, 1611, 1604, 1590), (1559, 1562, 1577, 1572), (1560, 1555, 1578, 1581), (1573, 1576, 1570, 1565), (1606, 1609, 1593, 1591), (1614, 1601, 1623, 1624), (1607, 1615, 1626, 1627), (1594, 1608, 1629, 1619), (1592, 1596, 1603, 1598), (1625, 1622, 1620, 1628), (1637, 1651, 1644, 1630), (1599, 1602, 1617, 1612), (1600, 1595, 1618, 1621), (1613, 1616, 1610, 1605), (1646, 1649, 1633, 1631), (1654, 1641, 1663, 1664), (1647, 1655, 1666, 1667), (1634, 1648, 1669, 1659), (1632, 1636, 1643, 1638), (1665, 1662, 1660, 1668), (1677, 1691, 1684, 1670), (1639, 1642, 1657, 1652), (1640, 1635, 1658, 1661), (1653, 1656, 1650, 1645), (1686, 1689, 1673, 1671), (1694, 1681, 1703, 1704), (1687, 1695, 1706, 1707), (1674, 1688, 1709, 1699), (1672, 1676, 1683, 1678), (1705, 1702, 1700, 1708), (1717, 1731, 1724, 1710), (1679, 1682, 1697, 1692), (1680, 1675, 1698, 1701), (1693, 1696, 1690, 1685), (1726, 1729, 1713, 1711), (1734, 1721, 1743, 1744), (1727, 1735, 1746, 1747), (1714, 1728, 1749, 1739), (1712, 1716, 1723, 1718), (1745, 1742, 1740, 1748), (1757, 1771, 1764, 1750), (1719, 1722, 1737, 1732), (1720, 1715, 1738, 1741), (1733, 1736, 1730, 1725), (1766, 1769, 1753, 1751), (1774, 1761, 1783, 1784), (1767, 1775, 1786, 1787), (1754, 1768, 1789, 1779), (1752, 1756, 1763, 1758), (1785, 1782, 1780, 1788), (1797, 1811, 1804, 1790), (1759, 1762, 1777, 1772), (1760, 1755, 1778, 1781), (1773, 1776, 1770, 1765), (1806, 1809, 1793, 1791), (1814, 1801, 1823, 1824), (1807, 1815, 1826, 1827), (1794, 1808, 1829, 1819), (1792, 1796, 1803, 1798), (1825, 1822, 1820, 1828), (1837, 1851, 1844, 1830), (1799, 1802, 1817, 1812), (1800, 1795, 1818, 1821), (1813, 1816, 1810, 1805), (1846, 1849, 1833, 1831), (1854, 1841, 1863, 1864), (1847, 1855, 1866, 1867), (1834, 1848, 1869, 1859), (1832, 1836, 1843, 1838), (1865, 1862, 1860, 1868), (1877, 1891, 1884, 1870), (1839, 1842, 1857, 1852), (1840, 1835, 1858, 1861), (1853, 1856, 1850, 1845), (1886, 1889, 1873, 1871), (1894, 1881, 1903, 1904), (1887, 1895, 1906, 1907), (1874, 1888, 1909, 1899), (1872, 1876, 1883, 1878), (1905, 1902, 1900, 1908), (1879, 1882, 1897, 1892), (1880, 1875, 1898, 1901), (1893, 1896, 1890, 1885), (302, 457, 478, 281), (0, 1, 2, 3), (4, 5, 6, 7), (8, 9, 10, 11), (12, 13, 14, 15), (16, 17, 18, 19), (20, 21, 22, 23), (24, 25, 26, 27), (28, 29, 30, 31), (32, 33, 34, 35, 36), (37, 38, 39, 40), (41, 42, 43, 44), (45, 46, 47, 48, 49), (50, 51, 52, 53), (54, 55, 56, 57), (58, 59, 60, 61), (62, 63, 64, 65), (66, 67, 68, 69), (70, 71, 72, 73), (74, 75, 76, 77), (78, 79, 80, 81), (82, 83, 84, 85, 86), (87, 88, 89, 90), (91, 92, 93, 94), (95, 96, 97, 98, 99), (100, 101, 102, 103), (104, 105, 106, 107), (108, 109, 110, 111), (112, 113, 114, 115), (116, 117, 118, 119), (120, 121, 122, 123), (124, 125, 126, 127), (128, 129, 130, 131), (132, 133, 134, 135), (136, 137, 138), (139, 140, 141, 142), (143, 144, 145), (146, 147, 148, 149, 150), (151, 152, 153, 154, 155), (156, 157, 158, 159, 160), (161, 162, 163, 164, 165), (166, 167, 168, 169), (170, 171, 172, 173), (174, 175, 176, 177), (178, 179, 180, 181), (182, 183, 184, 185), (186, 187, 188, 189), (190, 191, 192, 193), (194, 195, 196, 197), (198, 199, 200), (201, 202, 203), (204, 205, 206), (207, 208, 209), (210, 211, 212), (213, 214, 215, 216), (217, 218, 219, 220), (225, 226, 227, 228), (229, 230, 231), (234, 235, 236), (237, 238, 239, 240), (241, 242, 243), (244, 245, 246), (249, 250, 251), (252, 253, 254, 255), (256, 257, 258, 259), (260, 261, 262, 263, 264), (265, 266, 267), (268, 269, 270, 271), (272, 273, 274, 275), (276, 277, 278, 279), (280, 281, 282, 283, 284), (285, 286, 287), (288, 289, 290, 291), (292, 293, 294), (295, 296, 297, 298), (299, 300, 301, 302, 303), (304, 305, 306), (307, 308, 309, 310), (311, 312, 313), (314, 315, 316, 317), (318, 319, 320, 321, 322), (323, 324, 325), (326, 327, 328, 329), (330, 331, 332), (333, 334, 335, 336), (337, 338, 339, 340, 341), (342, 343, 344), (345, 346, 347, 348), (349, 350, 351), (352, 353, 354, 355), (356, 357, 358), (359, 360, 361), (362, 363, 364), (365, 366, 367), (368, 369, 370), (371, 372, 373, 374), (375, 376, 377, 378), (383, 384, 385, 386), (387, 388, 389), (392, 393, 394), (395, 396, 397, 398), (399, 400, 401), (402, 403, 404), (407, 408, 409), (410, 411, 412, 413), (414, 415, 416, 417), (418, 419, 420, 421, 422), (423, 424, 425), (426, 427, 428, 429), (430, 431, 432), (433, 434, 435, 436), (437, 438, 439, 440, 441), (442, 443, 444), (445, 446, 447, 448), (449, 450, 451), (452, 453, 454, 455), (456, 457, 458, 459, 460), (461, 462, 463), (464, 465, 466, 467), (468, 469, 470), (471, 472, 473, 474), (475, 476, 477, 478, 479), (480, 481, 482), (483, 484, 485, 486), (487, 488, 489), (490, 491, 492, 493), (494, 495, 496, 497, 498), (499, 500, 501), (502, 503, 504, 505), (506, 507, 508, 509), (510, 511, 512, 513), (514, 515, 516, 517), (518, 519, 520, 521), (522, 523, 524, 525, 526), (527, 528, 529, 530, 531), (532, 533, 534, 535, 536, 537), (538, 539, 540, 541), (542, 543, 544, 545), (546, 547, 548, 549, 550, 551), (552, 553, 554), (555, 556, 557, 558), (559, 560, 561, 562), (563, 564, 565), (566, 567, 568), (569, 570, 571), (572, 573, 574), (575, 576, 577), (578, 579, 580, 581), (582, 583, 584, 585), (586, 587, 588), (589, 590, 591), (592, 593, 594, 595), (596, 597, 598, 599), (600, 601, 602), (603, 604, 605), (606, 607, 608), (609, 610, 611), (612, 613, 614), (615, 616, 617), (618, 619, 620), (621, 622, 623), (624, 625, 626), (627, 628, 629), (630, 631, 632), (633, 634, 635), (636, 637, 638, 639, 640), (641, 642, 643, 644), (645, 646, 647, 648), (649, 650, 651, 652, 653), (654, 655, 656, 657, 658, 659), (660, 661, 662, 663), (664, 665, 666, 667, 668, 669), (670, 671, 672, 673), (674, 675, 676, 677), (678, 679, 680), (681, 682, 683, 684), (685, 686, 687), (688, 689, 690), (691, 692, 693), (694, 695, 696), (697, 698, 699), (700, 701, 702, 703), (704, 705, 706, 707), (708, 709, 710), (711, 712, 713), (714, 715, 716, 717), (718, 719, 720, 721), (722, 723, 724), (725, 726, 727), (728, 729, 730), (731, 732, 733), (734, 735, 736), (737, 738, 739), (740, 741, 742), (743, 744, 745), (746, 747, 748), (749, 750, 751), (752, 753, 754), (755, 756, 757), (758, 759, 760), (761, 762, 763), (764, 765, 766), (767, 768, 769), (770, 771, 772, 773), (774, 775, 776), (777, 778, 779), (780, 781, 782), (783, 784, 785), (786, 787, 788, 789), (790, 791, 792), (793, 794, 795, 796), (797, 798, 799), (800, 801, 802, 803), (804, 805, 806), (807, 808, 809, 810), (811, 812, 813), (814, 815, 816, 817), (818, 819, 820), (821, 822, 823), (824, 825, 826), (827, 828, 829), (830, 831, 832), (833, 834, 835, 836), (837, 838, 839), (840, 841, 842, 843), (844, 845, 846), (847, 848, 849, 850), (851, 852, 853), (854, 855, 856, 857), (858, 859, 860), (861, 862, 863), (864, 865, 866), (867, 868, 869), (870, 871, 872), (873, 874, 875, 876), (877, 878, 879), (880, 881, 882, 883), (884, 885, 886), (887, 888, 889, 890), (891, 892, 893), (894, 895, 896, 897), (898, 899, 900), (901, 902, 903), (904, 905, 906), (907, 908, 909), (910, 911, 912), (913, 914, 915, 916), (917, 918, 919), (920, 921, 922, 923), (924, 925, 926), (927, 928, 929, 930), (931, 932, 933), (934, 935, 936, 937), (938, 939, 940), (941, 942, 943), (944, 945, 946), (947, 948, 949), (950, 951, 952), (953, 954, 955, 956), (957, 958, 959), (960, 961, 962, 963), (964, 965, 966), (967, 968, 969, 970), (971, 972, 973), (974, 975, 976, 977), (978, 979, 980), (981, 982, 983), (984, 985, 986), (987, 988, 989), (990, 991, 992), (993, 994, 995, 996), (997, 998, 999), (1000, 1001, 1002, 1003), (1004, 1005, 1006), (1007, 1008, 1009, 1010), (1011, 1012, 1013), (1014, 1015, 1016, 1017), (1018, 1019, 1020), (1021, 1022, 1023), (1024, 1025, 1026), (1027, 1028, 1029), (1030, 1031, 1032), (1033, 1034, 1035, 1036), (1037, 1038, 1039), (1040, 1041, 1042, 1043), (1044, 1045, 1046), (1047, 1048, 1049, 1050), (1051, 1052, 1053), (1054, 1055, 1056, 1057), (1058, 1059, 1060), (1061, 1062, 1063), (1064, 1065, 1066), (1067, 1068, 1069), (1070, 1071, 1072), (1073, 1074, 1075, 1076), (1077, 1078, 1079), (1080, 1081, 1082, 1083), (1084, 1085, 1086), (1087, 1088, 1089, 1090), (1091, 1092, 1093), (1094, 1095, 1096, 1097), (1098, 1099, 1100), (1101, 1102, 1103), (1104, 1105, 1106), (1107, 1108, 1109), (1110, 1111, 1112), (1113, 1114, 1115, 1116), (1117, 1118, 1119), (1120, 1121, 1122, 1123), (1124, 1125, 1126), (1127, 1128, 1129, 1130), (1131, 1132, 1133), (1134, 1135, 1136, 1137), (1138, 1139, 1140), (1141, 1142, 1143), (1144, 1145, 1146), (1147, 1148, 1149), (1150, 1151, 1152), (1153, 1154, 1155, 1156), (1157, 1158, 1159), (1160, 1161, 1162, 1163), (1164, 1165, 1166), (1167, 1168, 1169, 1170), (1171, 1172, 1173), (1174, 1175, 1176, 1177), (1178, 1179, 1180), (1181, 1182, 1183), (1184, 1185, 1186), (1187, 1188, 1189), (1190, 1191, 1192), (1193, 1194, 1195, 1196), (1197, 1198, 1199), (1200, 1201, 1202, 1203), (1204, 1205, 1206), (1207, 1208, 1209, 1210), (1211, 1212, 1213), (1214, 1215, 1216, 1217), (1218, 1219, 1220), (1221, 1222, 1223), (1224, 1225, 1226), (1227, 1228, 1229), (1230, 1231, 1232), (1233, 1234, 1235, 1236), (1237, 1238, 1239), (1240, 1241, 1242, 1243), (1244, 1245, 1246), (1247, 1248, 1249, 1250), (1251, 1252, 1253), (1254, 1255, 1256, 1257), (1258, 1259, 1260), (1261, 1262, 1263), (1264, 1265, 1266), (1267, 1268, 1269), (1270, 1271, 1272), (1273, 1274, 1275, 1276), (1277, 1278, 1279), (1280, 1281, 1282, 1283), (1284, 1285, 1286), (1287, 1288, 1289, 1290), (1291, 1292, 1293), (1294, 1295, 1296, 1297), (1298, 1299, 1300), (1301, 1302, 1303), (1304, 1305, 1306), (1307, 1308, 1309), (1310, 1311, 1312), (1313, 1314, 1315, 1316), (1317, 1318, 1319), (1320, 1321, 1322, 1323), (1324, 1325, 1326), (1327, 1328, 1329, 1330), (1331, 1332, 1333), (1334, 1335, 1336, 1337), (1338, 1339, 1340), (1341, 1342, 1343), (1344, 1345, 1346), (1347, 1348, 1349), (1350, 1351, 1352), (1353, 1354, 1355, 1356), (1357, 1358, 1359), (1360, 1361, 1362, 1363), (1364, 1365, 1366), (1367, 1368, 1369, 1370), (1371, 1372, 1373), (1374, 1375, 1376, 1377), (1378, 1379, 1380), (1381, 1382, 1383), (1384, 1385, 1386), (1387, 1388, 1389), (1390, 1391, 1392), (1393, 1394, 1395, 1396), (1397, 1398, 1399), (1400, 1401, 1402, 1403), (1404, 1405, 1406), (1407, 1408, 1409, 1410), (1411, 1412, 1413), (1414, 1415, 1416, 1417), (1418, 1419, 1420), (1421, 1422, 1423), (1424, 1425, 1426), (1427, 1428, 1429), (1430, 1431, 1432), (1433, 1434, 1435, 1436), (1437, 1438, 1439), (1440, 1441, 1442, 1443), (1444, 1445, 1446), (1447, 1448, 1449, 1450), (1451, 1452, 1453), (1454, 1455, 1456, 1457), (1458, 1459, 1460), (1461, 1462, 1463), (1464, 1465, 1466), (1467, 1468, 1469), (1470, 1471, 1472), (1473, 1474, 1475, 1476), (1477, 1478, 1479), (1480, 1481, 1482, 1483), (1484, 1485, 1486), (1487, 1488, 1489, 1490), (1491, 1492, 1493), (1494, 1495, 1496, 1497), (1498, 1499, 1500), (1501, 1502, 1503), (1504, 1505, 1506), (1507, 1508, 1509), (1510, 1511, 1512), (1513, 1514, 1515, 1516), (1517, 1518, 1519), (1520, 1521, 1522, 1523), (1524, 1525, 1526), (1527, 1528, 1529, 1530), (1531, 1532, 1533), (1534, 1535, 1536, 1537), (1538, 1539, 1540), (1541, 1542, 1543), (1544, 1545, 1546), (1547, 1548, 1549), (1550, 1551, 1552), (1553, 1554, 1555, 1556), (1557, 1558, 1559), (1560, 1561, 1562, 1563), (1564, 1565, 1566), (1567, 1568, 1569, 1570), (1571, 1572, 1573), (1574, 1575, 1576, 1577), (1578, 1579, 1580), (1581, 1582, 1583), (1584, 1585, 1586), (1587, 1588, 1589), (1590, 1591, 1592), (1593, 1594, 1595, 1596), (1597, 1598, 1599), (1600, 1601, 1602, 1603), (1604, 1605, 1606), (1607, 1608, 1609, 1610), (1611, 1612, 1613), (1614, 1615, 1616, 1617), (1618, 1619, 1620), (1621, 1622, 1623), (1624, 1625, 1626), (1627, 1628, 1629), (1630, 1631, 1632), (1633, 1634, 1635, 1636), (1637, 1638, 1639), (1640, 1641, 1642, 1643), (1644, 1645, 1646), (1647, 1648, 1649, 1650), (1651, 1652, 1653), (1654, 1655, 1656, 1657), (1658, 1659, 1660), (1661, 1662, 1663), (1664, 1665, 1666), (1667, 1668, 1669), (1670, 1671, 1672), (1673, 1674, 1675, 1676), (1677, 1678, 1679), (1680, 1681, 1682, 1683), (1684, 1685, 1686), (1687, 1688, 1689, 1690), (1691, 1692, 1693), (1694, 1695, 1696, 1697), (1698, 1699, 1700), (1701, 1702, 1703), (1704, 1705, 1706), (1707, 1708, 1709), (1710, 1711, 1712), (1713, 1714, 1715, 1716), (1717, 1718, 1719), (1720, 1721, 1722, 1723), (1724, 1725, 1726), (1727, 1728, 1729, 1730), (1731, 1732, 1733), (1734, 1735, 1736, 1737), (1738, 1739, 1740), (1741, 1742, 1743), (1744, 1745, 1746), (1747, 1748, 1749), (1750, 1751, 1752), (1753, 1754, 1755, 1756), (1757, 1758, 1759), (1760, 1761, 1762, 1763), (1764, 1765, 1766), (1767, 1768, 1769, 1770), (1771, 1772, 1773), (1774, 1775, 1776, 1777), (1778, 1779, 1780), (1781, 1782, 1783), (1784, 1785, 1786), (1787, 1788, 1789), (1790, 1791, 1792), (1793, 1794, 1795, 1796), (1797, 1798, 1799), (1800, 1801, 1802, 1803), (1804, 1805, 1806), (1807, 1808, 1809, 1810), (1811, 1812, 1813), (1814, 1815, 1816, 1817), (1818, 1819, 1820), (1821, 1822, 1823), (1824, 1825, 1826), (1827, 1828, 1829), (1830, 1831, 1832), (1833, 1834, 1835, 1836), (1837, 1838, 1839), (1840, 1841, 1842, 1843), (1844, 1845, 1846), (1847, 1848, 1849, 1850), (1851, 1852, 1853), (1854, 1855, 1856, 1857), (1858, 1859, 1860), (1861, 1862, 1863), (1864, 1865, 1866), (1867, 1868, 1869), (1870, 1871, 1872), (1873, 1874, 1875, 1876), (1877, 1878, 1879), (1880, 1881, 1882, 1883), (1884, 1885, 1886), (1887, 1888, 1889, 1890), (1891, 1892, 1893), (1894, 1895, 1896, 1897), (1898, 1899, 1900), (1901, 1902, 1903), (1904, 1905, 1906), (1907, 1908, 1909), (11, 1, 0, 8), (57, 547, 546, 54), (7, 13, 12, 4), (552, 66, 69, 553), (27, 11, 10, 24), (13, 29, 28, 14), (155, 715, 714, 151), (19, 27, 26, 16), (29, 21, 20, 30), (694, 128, 131, 695), (1, 19, 18, 2), (21, 7, 6, 22), (70, 555, 558, 71), (44, 38, 37, 41), (36, 46, 45, 32), (120, 697, 699, 121), (572, 116, 119, 573), (38, 10, 9, 39), (24, 44, 43, 25), (247, 737, 739, 248), (124, 575, 577, 125), (721, 162, 161, 718), (53, 63, 62, 50), (370, 56, 55, 368), (2, 53, 52, 3), (514, 9, 8, 515), (17, 64, 63, 18), (181, 726, 725, 178), (68, 72, 71, 69), (74, 79, 78, 75), (67, 80, 79, 68), (210, 73, 72, 211), (3, 518, 521, 0), (711, 256, 259, 712), (80, 62, 65, 81), (66, 51, 50, 67), (86, 88, 87, 82), (91, 89, 88, 92), (85, 95, 99, 86), (98, 93, 92, 99), (75, 675, 674, 76), (602, 174, 177, 600), (89, 37, 40, 90), (41, 91, 94, 42), (100, 104, 107, 101), (111, 113, 112, 108), (113, 107, 106, 114), (110, 102, 101, 111), (56, 112, 115, 57), (104, 6, 5, 105), (58, 109, 108, 59), (103, 23, 22, 100), (117, 123, 122, 118), (126, 130, 129, 127), (118, 126, 125, 119), (130, 122, 121, 131), (35, 124, 127, 36), (128, 47, 46, 129), (123, 28, 31, 120), (116, 15, 14, 117), (383, 138, 137, 384), (228, 143, 145, 225), (703, 140, 139, 700), (414, 61, 60, 415), (258, 77, 76, 259), (146, 153, 152, 147), (160, 165, 164, 156), (246, 734, 736, 244), (158, 593, 592, 159), (48, 155, 154, 49), (149, 34, 33, 150), (157, 84, 83, 158), (96, 163, 162, 97), (776, 171, 170, 774), (777, 180, 179, 778), (782, 181, 180, 780), (785, 167, 166, 783), (159, 177, 176, 160), (178, 161, 165, 179), (171, 152, 151, 172), (168, 148, 147, 169), (760, 187, 186, 758), (761, 195, 194, 762), (766, 196, 195, 764), (769, 183, 182, 767), (135, 185, 184, 132), (190, 141, 140, 191), (197, 144, 143, 194), (187, 137, 136, 188), (77, 198, 200, 74), (199, 201, 203, 200), (202, 204, 206, 203), (205, 207, 209, 206), (208, 212, 211, 209), (141, 214, 213, 142), (214, 218, 217, 215), (218, 222, 221, 219), (224, 228, 227, 223), (73, 230, 229, 70), (234, 238, 237, 235), (239, 242, 241, 240), (142, 245, 244, 139), (249, 253, 252, 250), (254, 257, 256, 255), (279, 227, 226, 276), (212, 260, 264, 210), (261, 265, 267, 262), (266, 269, 268, 267), (271, 272, 275, 268), (273, 278, 277, 274), (295, 224, 223, 296), (207, 280, 284, 208), (282, 286, 285, 283), (286, 288, 291, 287), (289, 292, 294, 290), (293, 295, 298, 294), (314, 221, 222, 315), (204, 299, 303, 205), (300, 304, 306, 301), (305, 308, 307, 306), (310, 312, 311, 307), (312, 314, 317, 313), (333, 220, 219, 334), (201, 318, 322, 202), (320, 324, 323, 321), (324, 326, 329, 325), (327, 330, 332, 328), (331, 336, 335, 332), (355, 213, 216, 352), (198, 337, 341, 199), (338, 342, 344, 339), (343, 346, 345, 344), (348, 350, 349, 345), (350, 354, 353, 351), (263, 231, 230, 264), (270, 234, 236, 271), (274, 239, 238, 275), (276, 243, 242, 277), (283, 261, 260, 284), (287, 266, 265, 285), (290, 270, 269, 291), (296, 279, 278, 297), (302, 281, 280, 303), (309, 289, 288, 310), (313, 293, 292, 311), (316, 298, 297, 317), (321, 300, 299, 322), (325, 305, 304, 323), (328, 309, 308, 329), (334, 316, 315, 335), (340, 319, 318, 341), (347, 327, 326, 348), (351, 331, 330, 349), (352, 333, 336, 353), (257, 338, 337, 258), (253, 343, 342, 254), (251, 347, 346, 249), (245, 355, 354, 246), (59, 357, 356, 60), (357, 360, 359, 358), (360, 363, 362, 361), (363, 366, 365, 364), (366, 370, 369, 367), (134, 371, 374, 135), (373, 375, 378, 374), (377, 379, 380, 378), (381, 385, 384, 382), (54, 388, 387, 55), (392, 395, 398, 393), (396, 400, 399, 397), (133, 403, 402, 134), (407, 410, 413, 408), (411, 417, 416, 412), (433, 372, 371, 434), (358, 418, 422, 356), (420, 424, 423, 421), (424, 427, 426, 425), (429, 430, 432, 426), (431, 436, 435, 432), (455, 377, 376, 452), (361, 437, 441, 359), (438, 442, 444, 439), (443, 446, 445, 444), (447, 450, 449, 448), (450, 454, 453, 451), (471, 380, 379, 472), (364, 456, 460, 362), (458, 462, 461, 459), (462, 465, 464, 463), (467, 468, 470, 464), (469, 471, 474, 470), (490, 381, 382, 491), (367, 475, 479, 365), (476, 480, 482, 477), (481, 484, 483, 482), (485, 488, 487, 486), (488, 490, 493, 489), (510, 386, 385, 511), (368, 494, 498, 369), (496, 500, 499, 497), (500, 503, 502, 501), (505, 507, 506, 502), (508, 513, 512, 509), (421, 416, 415, 422), (425, 413, 412, 423), (427, 409, 408, 428), (434, 402, 404, 435), (440, 419, 418, 441), (448, 429, 428, 445), (451, 431, 430, 449), (452, 433, 436, 453), (459, 438, 437, 460), (463, 443, 442, 461), (465, 447, 446, 466), (472, 455, 454, 473), (478, 457, 456, 479), (486, 467, 466, 483), (489, 469, 468, 487), (492, 474, 473, 493), (497, 476, 475, 498), (501, 481, 480, 499), (503, 485, 484, 504), (511, 492, 491, 512), (389, 495, 494, 387), (393, 505, 504, 394), (397, 508, 507, 398), (401, 510, 513, 399), (220, 376, 375, 217), (215, 373, 372, 216), (339, 420, 419, 340), (319, 440, 439, 320), (301, 458, 457, 302), (281, 478, 477, 282), (272, 506, 509, 273), (225, 383, 386, 226), (262, 496, 495, 263), (515, 521, 520, 516), (519, 522, 526, 520), (525, 527, 531, 526), (530, 517, 516, 531), (532, 538, 541, 533), (529, 534, 533, 530), (540, 514, 517, 541), (542, 550, 549, 543), (518, 544, 543, 519), (548, 523, 522, 549), (553, 558, 557, 554), (550, 557, 556, 551), (554, 542, 545, 552), (559, 563, 565, 560), (560, 532, 537, 561), (564, 539, 538, 565), (566, 569, 571, 567), (547, 568, 567, 548), (570, 524, 523, 571), (573, 577, 576, 574), (534, 576, 575, 535), (574, 529, 528, 572), (581, 583, 582, 578), (588, 581, 580, 586), (589, 584, 583, 590), (594, 597, 596, 595), (597, 537, 536, 598), (593, 562, 561, 594), (601, 604, 603, 602), (595, 601, 600, 592), (604, 596, 599, 605), (608, 610, 609, 606), (610, 582, 585, 611), (607, 579, 578, 608), (555, 612, 614, 556), (613, 615, 617, 614), (616, 618, 620, 617), (619, 621, 623, 620), (622, 591, 590, 623), (551, 625, 624, 546), (625, 628, 627, 626), (628, 631, 630, 629), (631, 634, 633, 632), (634, 588, 587, 635), (626, 389, 388, 624), (39, 540, 539, 40), (563, 87, 90, 564), (15, 528, 527, 12), (524, 5, 4, 525), (34, 536, 535, 35), (167, 603, 605, 168), (598, 149, 148, 599), (629, 391, 390, 627), (632, 392, 394, 630), (635, 396, 395, 633), (188, 607, 606, 189), (611, 197, 196, 609), (586, 401, 400, 587), (105, 570, 569, 106), (568, 115, 114, 566), (82, 559, 562, 83), (231, 613, 612, 229), (544, 52, 51, 545), (232, 616, 615, 233), (584, 145, 144, 585), (235, 619, 618, 236), (579, 136, 138, 580), (240, 622, 621, 237), (243, 589, 591, 241), (640, 642, 641, 636), (645, 643, 642, 646), (639, 649, 653, 640), (652, 647, 646, 653), (659, 661, 660, 654), (644, 662, 661, 641), (658, 637, 636, 659), (664, 670, 673, 665), (647, 673, 672, 648), (665, 652, 651, 666), (675, 678, 680, 676), (676, 664, 669, 677), (679, 671, 670, 680), (684, 686, 685, 681), (654, 684, 683, 655), (663, 687, 686, 660), (690, 692, 691, 688), (666, 690, 689, 667), (692, 651, 650, 693), (695, 699, 698, 696), (696, 658, 657, 694), (697, 638, 637, 698), (701, 704, 707, 702), (710, 669, 668, 708), (712, 674, 677, 713), (716, 720, 719, 717), (655, 716, 715, 656), (682, 721, 720, 683), (724, 727, 726, 722), (727, 719, 718, 725), (723, 714, 717, 724), (730, 732, 731, 728), (706, 733, 732, 707), (729, 703, 702, 730), (700, 736, 735, 701), (734, 739, 738, 735), (737, 740, 742, 738), (741, 743, 745, 742), (744, 711, 713, 745), (704, 747, 746, 705), (747, 750, 749, 748), (750, 753, 752, 751), (753, 756, 755, 754), (756, 710, 709, 757), (722, 173, 172, 723), (250, 741, 740, 251), (81, 679, 678, 78), (255, 744, 743, 252), (93, 685, 687, 94), (662, 43, 42, 663), (656, 48, 47, 657), (30, 639, 638, 31), (643, 26, 25, 644), (191, 729, 728, 192), (733, 184, 183, 731), (132, 706, 705, 133), (748, 404, 403, 746), (109, 689, 688, 110), (693, 103, 102, 691), (648, 17, 16, 645), (64, 672, 671, 65), (751, 406, 405, 749), (681, 98, 97, 682), (23, 650, 649, 20), (754, 407, 409, 752), (757, 411, 410, 755), (61, 668, 667, 58), (708, 414, 417, 709), (185, 760, 759, 182), (193, 763, 762, 190), (189, 766, 765, 186), (192, 769, 768, 193), (770, 761, 763, 771), (758, 773, 772, 759), (771, 768, 767, 772), (764, 770, 773, 765), (169, 776, 775, 166), (175, 779, 778, 176), (173, 782, 781, 170), (174, 785, 784, 175), (786, 777, 779, 787), (774, 789, 788, 775), (787, 784, 783, 788), (780, 786, 789, 781), (32, 85, 84, 33), (49, 96, 95, 45), (150, 157, 156, 146), (153, 164, 163, 154), (797, 790, 792, 798), (791, 793, 796, 792), (795, 800, 803, 796), (802, 799, 798, 803), (811, 797, 799, 812), (801, 814, 817, 802), (816, 813, 812, 817), (804, 811, 813, 805), (815, 807, 810, 816), (809, 806, 805, 810), (790, 804, 806, 791), (808, 794, 793, 809), (820, 822, 821, 818), (822, 825, 824, 823), (825, 828, 827, 826), (828, 820, 819, 829), (814, 824, 826, 815), (829, 808, 807, 827), (794, 819, 818, 795), (823, 801, 800, 821), (837, 830, 832, 838), (831, 833, 836, 832), (835, 840, 843, 836), (842, 839, 838, 843), (851, 837, 839, 852), (841, 854, 857, 842), (856, 853, 852, 857), (844, 851, 853, 845), (855, 847, 850, 856), (849, 846, 845, 850), (830, 844, 846, 831), (848, 834, 833, 849), (860, 862, 861, 858), (862, 865, 864, 863), (865, 868, 867, 866), (868, 860, 859, 869), (854, 864, 866, 855), (869, 848, 847, 867), (834, 859, 858, 835), (863, 841, 840, 861), (877, 870, 872, 878), (871, 873, 876, 872), (875, 880, 883, 876), (882, 879, 878, 883), (891, 877, 879, 892), (881, 894, 897, 882), (896, 893, 892, 897), (884, 891, 893, 885), (895, 887, 890, 896), (889, 886, 885, 890), (870, 884, 886, 871), (888, 874, 873, 889), (900, 902, 901, 898), (902, 905, 904, 903), (905, 908, 907, 906), (908, 900, 899, 909), (894, 904, 906, 895), (909, 888, 887, 907), (874, 899, 898, 875), (903, 881, 880, 901), (917, 910, 912, 918), (911, 913, 916, 912), (915, 920, 923, 916), (922, 919, 918, 923), (931, 917, 919, 932), (921, 934, 937, 922), (936, 933, 932, 937), (924, 931, 933, 925), (935, 927, 930, 936), (929, 926, 925, 930), (910, 924, 926, 911), (928, 914, 913, 929), (940, 942, 941, 938), (942, 945, 944, 943), (945, 948, 947, 946), (948, 940, 939, 949), (934, 944, 946, 935), (949, 928, 927, 947), (914, 939, 938, 915), (943, 921, 920, 941), (957, 950, 952, 958), (951, 953, 956, 952), (955, 960, 963, 956), (962, 959, 958, 963), (971, 957, 959, 972), (961, 974, 977, 962), (976, 973, 972, 977), (964, 971, 973, 965), (975, 967, 970, 976), (969, 966, 965, 970), (950, 964, 966, 951), (968, 954, 953, 969), (980, 982, 981, 978), (982, 985, 984, 983), (985, 988, 987, 986), (988, 980, 979, 989), (974, 984, 986, 975), (989, 968, 967, 987), (954, 979, 978, 955), (983, 961, 960, 981), (997, 990, 992, 998), (991, 993, 996, 992), (995, 1000, 1003, 996), (1002, 999, 998, 1003), (1011, 997, 999, 1012), (1001, 1014, 1017, 1002), (1016, 1013, 1012, 1017), (1004, 1011, 1013, 1005), (1015, 1007, 1010, 1016), (1009, 1006, 1005, 1010), (990, 1004, 1006, 991), (1008, 994, 993, 1009), (1020, 1022, 1021, 1018), (1022, 1025, 1024, 1023), (1025, 1028, 1027, 1026), (1028, 1020, 1019, 1029), (1014, 1024, 1026, 1015), (1029, 1008, 1007, 1027), (994, 1019, 1018, 995), (1023, 1001, 1000, 1021), (1037, 1030, 1032, 1038), (1031, 1033, 1036, 1032), (1035, 1040, 1043, 1036), (1042, 1039, 1038, 1043), (1051, 1037, 1039, 1052), (1041, 1054, 1057, 1042), (1056, 1053, 1052, 1057), (1044, 1051, 1053, 1045), (1055, 1047, 1050, 1056), (1049, 1046, 1045, 1050), (1030, 1044, 1046, 1031), (1048, 1034, 1033, 1049), (1060, 1062, 1061, 1058), (1062, 1065, 1064, 1063), (1065, 1068, 1067, 1066), (1068, 1060, 1059, 1069), (1054, 1064, 1066, 1055), (1069, 1048, 1047, 1067), (1034, 1059, 1058, 1035), (1063, 1041, 1040, 1061), (1077, 1070, 1072, 1078), (1071, 1073, 1076, 1072), (1075, 1080, 1083, 1076), (1082, 1079, 1078, 1083), (1091, 1077, 1079, 1092), (1081, 1094, 1097, 1082), (1096, 1093, 1092, 1097), (1084, 1091, 1093, 1085), (1095, 1087, 1090, 1096), (1089, 1086, 1085, 1090), (1070, 1084, 1086, 1071), (1088, 1074, 1073, 1089), (1100, 1102, 1101, 1098), (1102, 1105, 1104, 1103), (1105, 1108, 1107, 1106), (1108, 1100, 1099, 1109), (1094, 1104, 1106, 1095), (1109, 1088, 1087, 1107), (1074, 1099, 1098, 1075), (1103, 1081, 1080, 1101), (1117, 1110, 1112, 1118), (1111, 1113, 1116, 1112), (1115, 1120, 1123, 1116), (1122, 1119, 1118, 1123), (1131, 1117, 1119, 1132), (1121, 1134, 1137, 1122), (1136, 1133, 1132, 1137), (1124, 1131, 1133, 1125), (1135, 1127, 1130, 1136), (1129, 1126, 1125, 1130), (1110, 1124, 1126, 1111), (1128, 1114, 1113, 1129), (1140, 1142, 1141, 1138), (1142, 1145, 1144, 1143), (1145, 1148, 1147, 1146), (1148, 1140, 1139, 1149), (1134, 1144, 1146, 1135), (1149, 1128, 1127, 1147), (1114, 1139, 1138, 1115), (1143, 1121, 1120, 1141), (1157, 1150, 1152, 1158), (1151, 1153, 1156, 1152), (1155, 1160, 1163, 1156), (1162, 1159, 1158, 1163), (1171, 1157, 1159, 1172), (1161, 1174, 1177, 1162), (1176, 1173, 1172, 1177), (1164, 1171, 1173, 1165), (1175, 1167, 1170, 1176), (1169, 1166, 1165, 1170), (1150, 1164, 1166, 1151), (1168, 1154, 1153, 1169), (1180, 1182, 1181, 1178), (1182, 1185, 1184, 1183), (1185, 1188, 1187, 1186), (1188, 1180, 1179, 1189), (1174, 1184, 1186, 1175), (1189, 1168, 1167, 1187), (1154, 1179, 1178, 1155), (1183, 1161, 1160, 1181), (1197, 1190, 1192, 1198), (1191, 1193, 1196, 1192), (1195, 1200, 1203, 1196), (1202, 1199, 1198, 1203), (1211, 1197, 1199, 1212), (1201, 1214, 1217, 1202), (1216, 1213, 1212, 1217), (1204, 1211, 1213, 1205), (1215, 1207, 1210, 1216), (1209, 1206, 1205, 1210), (1190, 1204, 1206, 1191), (1208, 1194, 1193, 1209), (1220, 1222, 1221, 1218), (1222, 1225, 1224, 1223), (1225, 1228, 1227, 1226), (1228, 1220, 1219, 1229), (1214, 1224, 1226, 1215), (1229, 1208, 1207, 1227), (1194, 1219, 1218, 1195), (1223, 1201, 1200, 1221), (1237, 1230, 1232, 1238), (1231, 1233, 1236, 1232), (1235, 1240, 1243, 1236), (1242, 1239, 1238, 1243), (1251, 1237, 1239, 1252), (1241, 1254, 1257, 1242), (1256, 1253, 1252, 1257), (1244, 1251, 1253, 1245), (1255, 1247, 1250, 1256), (1249, 1246, 1245, 1250), (1230, 1244, 1246, 1231), (1248, 1234, 1233, 1249), (1260, 1262, 1261, 1258), (1262, 1265, 1264, 1263), (1265, 1268, 1267, 1266), (1268, 1260, 1259, 1269), (1254, 1264, 1266, 1255), (1269, 1248, 1247, 1267), (1234, 1259, 1258, 1235), (1263, 1241, 1240, 1261), (1277, 1270, 1272, 1278), (1271, 1273, 1276, 1272), (1275, 1280, 1283, 1276), (1282, 1279, 1278, 1283), (1291, 1277, 1279, 1292), (1281, 1294, 1297, 1282), (1296, 1293, 1292, 1297), (1284, 1291, 1293, 1285), (1295, 1287, 1290, 1296), (1289, 1286, 1285, 1290), (1270, 1284, 1286, 1271), (1288, 1274, 1273, 1289), (1300, 1302, 1301, 1298), (1302, 1305, 1304, 1303), (1305, 1308, 1307, 1306), (1308, 1300, 1299, 1309), (1294, 1304, 1306, 1295), (1309, 1288, 1287, 1307), (1274, 1299, 1298, 1275), (1303, 1281, 1280, 1301), (1317, 1310, 1312, 1318), (1311, 1313, 1316, 1312), (1315, 1320, 1323, 1316), (1322, 1319, 1318, 1323), (1331, 1317, 1319, 1332), (1321, 1334, 1337, 1322), (1336, 1333, 1332, 1337), (1324, 1331, 1333, 1325), (1335, 1327, 1330, 1336), (1329, 1326, 1325, 1330), (1310, 1324, 1326, 1311), (1328, 1314, 1313, 1329), (1340, 1342, 1341, 1338), (1342, 1345, 1344, 1343), (1345, 1348, 1347, 1346), (1348, 1340, 1339, 1349), (1334, 1344, 1346, 1335), (1349, 1328, 1327, 1347), (1314, 1339, 1338, 1315), (1343, 1321, 1320, 1341), (1357, 1350, 1352, 1358), (1351, 1353, 1356, 1352), (1355, 1360, 1363, 1356), (1362, 1359, 1358, 1363), (1371, 1357, 1359, 1372), (1361, 1374, 1377, 1362), (1376, 1373, 1372, 1377), (1364, 1371, 1373, 1365), (1375, 1367, 1370, 1376), (1369, 1366, 1365, 1370), (1350, 1364, 1366, 1351), (1368, 1354, 1353, 1369), (1380, 1382, 1381, 1378), (1382, 1385, 1384, 1383), (1385, 1388, 1387, 1386), (1388, 1380, 1379, 1389), (1374, 1384, 1386, 1375), (1389, 1368, 1367, 1387), (1354, 1379, 1378, 1355), (1383, 1361, 1360, 1381), (1397, 1390, 1392, 1398), (1391, 1393, 1396, 1392), (1395, 1400, 1403, 1396), (1402, 1399, 1398, 1403), (1411, 1397, 1399, 1412), (1401, 1414, 1417, 1402), (1416, 1413, 1412, 1417), (1404, 1411, 1413, 1405), (1415, 1407, 1410, 1416), (1409, 1406, 1405, 1410), (1390, 1404, 1406, 1391), (1408, 1394, 1393, 1409), (1420, 1422, 1421, 1418), (1422, 1425, 1424, 1423), (1425, 1428, 1427, 1426), (1428, 1420, 1419, 1429), (1414, 1424, 1426, 1415), (1429, 1408, 1407, 1427), (1394, 1419, 1418, 1395), (1423, 1401, 1400, 1421), (1437, 1430, 1432, 1438), (1431, 1433, 1436, 1432), (1435, 1440, 1443, 1436), (1442, 1439, 1438, 1443), (1451, 1437, 1439, 1452), (1441, 1454, 1457, 1442), (1456, 1453, 1452, 1457), (1444, 1451, 1453, 1445), (1455, 1447, 1450, 1456), (1449, 1446, 1445, 1450), (1430, 1444, 1446, 1431), (1448, 1434, 1433, 1449), (1460, 1462, 1461, 1458), (1462, 1465, 1464, 1463), (1465, 1468, 1467, 1466), (1468, 1460, 1459, 1469), (1454, 1464, 1466, 1455), (1469, 1448, 1447, 1467), (1434, 1459, 1458, 1435), (1463, 1441, 1440, 1461), (1477, 1470, 1472, 1478), (1471, 1473, 1476, 1472), (1475, 1480, 1483, 1476), (1482, 1479, 1478, 1483), (1491, 1477, 1479, 1492), (1481, 1494, 1497, 1482), (1496, 1493, 1492, 1497), (1484, 1491, 1493, 1485), (1495, 1487, 1490, 1496), (1489, 1486, 1485, 1490), (1470, 1484, 1486, 1471), (1488, 1474, 1473, 1489), (1500, 1502, 1501, 1498), (1502, 1505, 1504, 1503), (1505, 1508, 1507, 1506), (1508, 1500, 1499, 1509), (1494, 1504, 1506, 1495), (1509, 1488, 1487, 1507), (1474, 1499, 1498, 1475), (1503, 1481, 1480, 1501), (1517, 1510, 1512, 1518), (1511, 1513, 1516, 1512), (1515, 1520, 1523, 1516), (1522, 1519, 1518, 1523), (1531, 1517, 1519, 1532), (1521, 1534, 1537, 1522), (1536, 1533, 1532, 1537), (1524, 1531, 1533, 1525), (1535, 1527, 1530, 1536), (1529, 1526, 1525, 1530), (1510, 1524, 1526, 1511), (1528, 1514, 1513, 1529), (1540, 1542, 1541, 1538), (1542, 1545, 1544, 1543), (1545, 1548, 1547, 1546), (1548, 1540, 1539, 1549), (1534, 1544, 1546, 1535), (1549, 1528, 1527, 1547), (1514, 1539, 1538, 1515), (1543, 1521, 1520, 1541), (1557, 1550, 1552, 1558), (1551, 1553, 1556, 1552), (1555, 1560, 1563, 1556), (1562, 1559, 1558, 1563), (1571, 1557, 1559, 1572), (1561, 1574, 1577, 1562), (1576, 1573, 1572, 1577), (1564, 1571, 1573, 1565), (1575, 1567, 1570, 1576), (1569, 1566, 1565, 1570), (1550, 1564, 1566, 1551), (1568, 1554, 1553, 1569), (1580, 1582, 1581, 1578), (1582, 1585, 1584, 1583), (1585, 1588, 1587, 1586), (1588, 1580, 1579, 1589), (1574, 1584, 1586, 1575), (1589, 1568, 1567, 1587), (1554, 1579, 1578, 1555), (1583, 1561, 1560, 1581), (1597, 1590, 1592, 1598), (1591, 1593, 1596, 1592), (1595, 1600, 1603, 1596), (1602, 1599, 1598, 1603), (1611, 1597, 1599, 1612), (1601, 1614, 1617, 1602), (1616, 1613, 1612, 1617), (1604, 1611, 1613, 1605), (1615, 1607, 1610, 1616), (1609, 1606, 1605, 1610), (1590, 1604, 1606, 1591), (1608, 1594, 1593, 1609), (1620, 1622, 1621, 1618), (1622, 1625, 1624, 1623), (1625, 1628, 1627, 1626), (1628, 1620, 1619, 1629), (1614, 1624, 1626, 1615), (1629, 1608, 1607, 1627), (1594, 1619, 1618, 1595), (1623, 1601, 1600, 1621), (1637, 1630, 1632, 1638), (1631, 1633, 1636, 1632), (1635, 1640, 1643, 1636), (1642, 1639, 1638, 1643), (1651, 1637, 1639, 1652), (1641, 1654, 1657, 1642), (1656, 1653, 1652, 1657), (1644, 1651, 1653, 1645), (1655, 1647, 1650, 1656), (1649, 1646, 1645, 1650), (1630, 1644, 1646, 1631), (1648, 1634, 1633, 1649), (1660, 1662, 1661, 1658), (1662, 1665, 1664, 1663), (1665, 1668, 1667, 1666), (1668, 1660, 1659, 1669), (1654, 1664, 1666, 1655), (1669, 1648, 1647, 1667), (1634, 1659, 1658, 1635), (1663, 1641, 1640, 1661), (1677, 1670, 1672, 1678), (1671, 1673, 1676, 1672), (1675, 1680, 1683, 1676), (1682, 1679, 1678, 1683), (1691, 1677, 1679, 1692), (1681, 1694, 1697, 1682), (1696, 1693, 1692, 1697), (1684, 1691, 1693, 1685), (1695, 1687, 1690, 1696), (1689, 1686, 1685, 1690), (1670, 1684, 1686, 1671), (1688, 1674, 1673, 1689), (1700, 1702, 1701, 1698), (1702, 1705, 1704, 1703), (1705, 1708, 1707, 1706), (1708, 1700, 1699, 1709), (1694, 1704, 1706, 1695), (1709, 1688, 1687, 1707), (1674, 1699, 1698, 1675), (1703, 1681, 1680, 1701), (1717, 1710, 1712, 1718), (1711, 1713, 1716, 1712), (1715, 1720, 1723, 1716), (1722, 1719, 1718, 1723), (1731, 1717, 1719, 1732), (1721, 1734, 1737, 1722), (1736, 1733, 1732, 1737), (1724, 1731, 1733, 1725), (1735, 1727, 1730, 1736), (1729, 1726, 1725, 1730), (1710, 1724, 1726, 1711), (1728, 1714, 1713, 1729), (1740, 1742, 1741, 1738), (1742, 1745, 1744, 1743), (1745, 1748, 1747, 1746), (1748, 1740, 1739, 1749), (1734, 1744, 1746, 1735), (1749, 1728, 1727, 1747), (1714, 1739, 1738, 1715), (1743, 1721, 1720, 1741), (1757, 1750, 1752, 1758), (1751, 1753, 1756, 1752), (1755, 1760, 1763, 1756), (1762, 1759, 1758, 1763), (1771, 1757, 1759, 1772), (1761, 1774, 1777, 1762), (1776, 1773, 1772, 1777), (1764, 1771, 1773, 1765), (1775, 1767, 1770, 1776), (1769, 1766, 1765, 1770), (1750, 1764, 1766, 1751), (1768, 1754, 1753, 1769), (1780, 1782, 1781, 1778), (1782, 1785, 1784, 1783), (1785, 1788, 1787, 1786), (1788, 1780, 1779, 1789), (1774, 1784, 1786, 1775), (1789, 1768, 1767, 1787), (1754, 1779, 1778, 1755), (1783, 1761, 1760, 1781), (1797, 1790, 1792, 1798), (1791, 1793, 1796, 1792), (1795, 1800, 1803, 1796), (1802, 1799, 1798, 1803), (1811, 1797, 1799, 1812), (1801, 1814, 1817, 1802), (1816, 1813, 1812, 1817), (1804, 1811, 1813, 1805), (1815, 1807, 1810, 1816), (1809, 1806, 1805, 1810), (1790, 1804, 1806, 1791), (1808, 1794, 1793, 1809), (1820, 1822, 1821, 1818), (1822, 1825, 1824, 1823), (1825, 1828, 1827, 1826), (1828, 1820, 1819, 1829), (1814, 1824, 1826, 1815), (1829, 1808, 1807, 1827), (1794, 1819, 1818, 1795), (1823, 1801, 1800, 1821), (1837, 1830, 1832, 1838), (1831, 1833, 1836, 1832), (1835, 1840, 1843, 1836), (1842, 1839, 1838, 1843), (1851, 1837, 1839, 1852), (1841, 1854, 1857, 1842), (1856, 1853, 1852, 1857), (1844, 1851, 1853, 1845), (1855, 1847, 1850, 1856), (1849, 1846, 1845, 1850), (1830, 1844, 1846, 1831), (1848, 1834, 1833, 1849), (1860, 1862, 1861, 1858), (1862, 1865, 1864, 1863), (1865, 1868, 1867, 1866), (1868, 1860, 1859, 1869), (1854, 1864, 1866, 1855), (1869, 1848, 1847, 1867), (1834, 1859, 1858, 1835), (1863, 1841, 1840, 1861), (1877, 1870, 1872, 1878), (1871, 1873, 1876, 1872), (1875, 1880, 1883, 1876), (1882, 1879, 1878, 1883), (1891, 1877, 1879, 1892), (1881, 1894, 1897, 1882), (1896, 1893, 1892, 1897), (1884, 1891, 1893, 1885), (1895, 1887, 1890, 1896), (1889, 1886, 1885, 1890), (1870, 1884, 1886, 1871), (1888, 1874, 1873, 1889), (1900, 1902, 1901, 1898), (1902, 1905, 1904, 1903), (1905, 1908, 1907, 1906), (1908, 1900, 1899, 1909), (1894, 1904, 1906, 1895), (1909, 1888, 1887, 1907), (1874, 1899, 1898, 1875), (1903, 1881, 1880, 1901), (11, 27, 19, 1)])
me_cube_001.use_remesh_preserve_volume = False
me_cube_001.use_remesh_preserve_attributes = False
me_cube_001.use_mirror_vertex_groups = False
me_cube_001.update()
me_plane = bpy.data.meshes.new('Plane')
me_plane.from_pydata([(-1.0, -1.0, 0.0), (1.0, -1.0, 0.0), (-1.0, 1.0, 0.0), (1.0, 1.0, 0.0), (3.361, -1.0, 2.0), (3.361, 1.0, 2.0), (-2.986, -1.0, 2.0), (-2.986, 1.0, 2.0), (-1.0, 6.419, 0.0), (1.0, 6.419, 0.0), (3.361, 6.419, 0.0), (-2.986, 6.419, 0.0), (-1.0, -6.406, 0.0), (1.0, -6.406, 0.0), (3.361, -6.406, 0.0), (-2.986, -6.406, 0.0), (4.903, -1.0, 2.0), (4.903, 1.0, 2.0), (4.903, 6.419, 2.0), (4.903, -6.406, 2.0), (-3.784, -1.0, 2.0), (-3.784, 1.0, 2.0), (-3.784, 6.419, 2.0), (-3.784, -6.406, 2.0), (-1.0, 1.0, -1.103), (-1.0, -1.0, -1.103), (1.0, -1.0, -1.103), (1.0, 1.0, -1.103), (3.361, -1.0, 0.8971), (3.361, 1.0, 0.8971), (-2.986, 1.0, 0.8971), (-2.986, -1.0, 0.8971), (1.0, 6.419, -1.103), (-1.0, 6.419, -1.103), (3.361, 6.419, -1.103), (-2.986, 6.419, -1.103), (-1.0, -6.406, -1.103), (1.0, -6.406, -1.103), (3.361, -6.406, -1.103), (-2.986, -6.406, -1.103), (4.903, -1.0, 0.8971), (4.903, 1.0, 0.8971), (4.903, 6.419, 0.8971), (4.903, -6.406, 0.8971), (-3.784, 1.0, 0.8971), (-3.784, -1.0, 0.8971), (-3.784, 6.419, 0.8971), (-3.784, -6.406, 0.8971)], [], [(1, 0, 2), (1, 3, 5), (2, 0, 6), (2, 7, 11), (5, 3, 9), (3, 2, 8), (6, 0, 12), (1, 4, 14), (0, 1, 13), (14, 4, 16), (5, 10, 18), (4, 5, 17), (6, 15, 23), (11, 7, 21), (7, 6, 20), (1, 2, 3), (1, 5, 4), (2, 6, 7), (2, 11, 8), (5, 9, 10), (3, 8, 9), (6, 12, 15), (1, 14, 13), (0, 13, 12), (14, 16, 19), (5, 18, 17), (4, 17, 16), (6, 23, 20), (11, 21, 22), (7, 20, 21), (26, 24, 25), (26, 29, 27), (24, 31, 25), (24, 35, 30), (29, 32, 27), (27, 33, 24), (31, 36, 25), (26, 38, 28), (25, 37, 26), (38, 40, 28), (29, 42, 34), (28, 41, 29), (31, 47, 39), (35, 44, 30), (30, 45, 31), (26, 27, 24), (26, 28, 29), (24, 30, 31), (24, 33, 35), (29, 34, 32), (27, 32, 33), (31, 39, 36), (26, 37, 38), (25, 36, 37), (38, 43, 40), (29, 41, 42), (28, 40, 41), (31, 45, 47), (35, 46, 44), (30, 44, 45), (13, 14, 38, 37), (20, 23, 47, 45), (10, 9, 32, 34), (19, 16, 40, 43), (15, 12, 36, 39), (23, 15, 39, 47), (8, 11, 35, 33), (14, 19, 43, 38), (18, 10, 34, 42), (11, 22, 46, 35), (21, 20, 45, 44), (16, 17, 41, 40), (12, 13, 37, 36), (22, 21, 44, 46), (9, 8, 33, 32), (17, 18, 42, 41)])
me_plane.use_remesh_preserve_volume = False
me_plane.use_remesh_preserve_attributes = False
me_plane.use_mirror_vertex_groups = False
me_plane.update()

# ---- objects
ob_sun = bpy.data.objects.new('Sun', light_sun)
ob_cube = bpy.data.objects.new('Cube', me_cube_001)
ob_plane = bpy.data.objects.new('Plane', me_plane)
ob_lamp = bpy.data.objects.new('Lamp', light_lamp)
ob_camera = bpy.data.objects.new('Camera', cam_camera)

# ---- transforms, parenting, visibility, modifiers, constraints
ob_sun.location = (-2.256, -5.838, 8.155)
ob_sun.lineart.crease_threshold = 0.0
ob_cube.location = (3.351, 0.004737, 2.462)
ob_cube.lineart.crease_threshold = 0.0
ob_plane.location = (0.0, 0.0, 0.0)
ob_plane.lineart.crease_threshold = 0.0
ob_lamp.location = (4.076, 1.005, 5.904)
ob_lamp.rotation_euler = (0.6503, 0.05522, 1.866)
ob_lamp.lock_rotations_4d = False
ob_lamp.empty_display_type = 'ARROWS'
ob_lamp.color = (0.0, 0.0, 0.0, 0.0)
ob_lamp.lineart.crease_threshold = 0.0
ob_camera.location = (7.481, -6.508, 5.344)
ob_camera.rotation_euler = (1.109, 0.0, 0.8149)
ob_camera.lock_rotations_4d = False
ob_camera.empty_display_type = 'ARROWS'
ob_camera.color = (0.0, 0.0, 0.0, 0.0)
ob_camera.display_type = 'WIRE'
ob_camera.lineart.crease_threshold = 0.0

# ---- collection membership
col_collection_1.objects.link(ob_sun)
col_collection_1.objects.link(ob_cube)
col_collection_1.objects.link(ob_plane)
col_collection_1.objects.link(ob_lamp)
col_collection_1.objects.link(ob_camera)

# ---- scene / render settings (as saved in the file)
scene.camera = ob_camera
scene.frame_start = 1; scene.frame_end = 250; scene.frame_set(1)
scene.render.engine = 'BLENDER_EEVEE_NEXT'
scene.render.resolution_percentage = 50
scene.render.dither_intensity = 0.0
scene.cycles.use_denoising = False
scene.cycles.samples = 128
scene.cycles.sampling_pattern = 'TABULATED_SOBOL'
scene.cycles.light_sampling_threshold = 0.0
scene.cycles.use_adaptive_sampling = False
scene.cycles.use_light_tree = False
scene.cycles.blur_glossy = 0.0
scene.cycles.sample_clamp_indirect = 0.0
scene.view_settings.view_transform = 'Standard'
bpy.context.view_layer.update()
